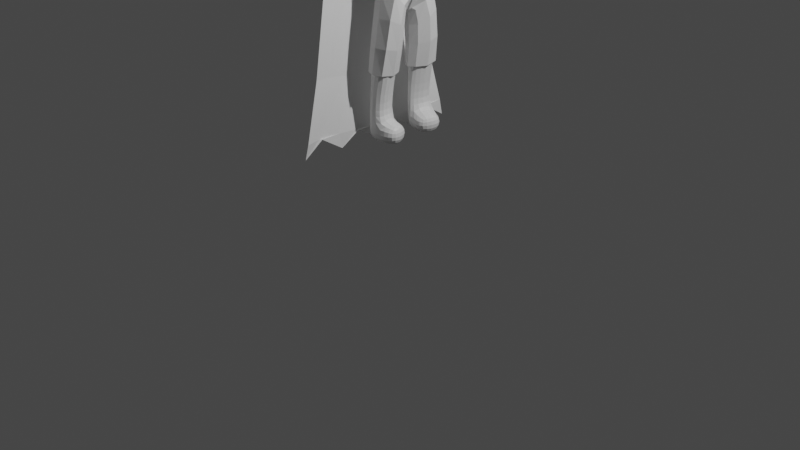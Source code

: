 # Source: Wizard102.blend  (saved by Blender 3.2.14; exported with 4.5.12 LTS)
import bpy
from mathutils import Matrix  # noqa: F401  (used for matrix-valued properties, if any)

bpy.ops.wm.read_factory_settings(use_empty=True)
scene = bpy.context.scene
scene.name = 'Scene'

# ---- collections
col_collection = bpy.data.collections.new('Collection'); scene.collection.children.link(col_collection)

# ---- materials (node trees are filled in below, after node groups)
mat_material = bpy.data.materials.new('Material')
mat_material.alpha_threshold = 0.0
mat_material.use_transparent_shadow = False
mat_material.line_color = (0.0, 0.0, 0.0, 1.0)

# ---- material node trees
mat_material.use_nodes = True; mat_material.node_tree.nodes.clear()
_N = mat_material.node_tree.nodes; _L = mat_material.node_tree.links
n0 = _N.new('ShaderNodeOutputMaterial'); n0.name = 'Material Output'; n0.location = (300, 300)
n1 = _N.new('ShaderNodeBsdfPrincipled'); n1.name = 'Principled BSDF'; n1.location = (10, 300)
n1.distribution = 'GGX'
n1.subsurface_method = 'RANDOM_WALK_SKIN'
n1.inputs[2].default_value = 0.4
n1.inputs[3].default_value = 1.45
n1.inputs[27].default_value = (0.0, 0.0, 0.0, 1.0)
n1.inputs[28].default_value = 1.0
_L.new(n1.outputs[0], n0.inputs[0])
n0.is_active_output = True

# ---- world
world_world = bpy.data.worlds.new('World'); scene.world = world_world
world_world.use_nodes = True; world_world.node_tree.nodes.clear()
_N = world_world.node_tree.nodes; _L = world_world.node_tree.links
n0 = _N.new('ShaderNodeOutputWorld'); n0.name = 'World Output'; n0.location = (300, 300)
n1 = _N.new('ShaderNodeBackground'); n1.name = 'Background'; n1.location = (10, 300)
n1.inputs[0].default_value = (0.05088, 0.05088, 0.05088, 1.0)
_L.new(n1.outputs[0], n0.inputs[0])
n0.is_active_output = True
world_world.color = (0.05088, 0.05088, 0.05088)
world_world.use_sun_shadow = False
world_world.sun_shadow_jitter_overblur = 0.0

# ---- cameras
cam_camera = bpy.data.cameras.new('Camera')
cam_camera.clip_end = 100.0
cam_camera.ortho_scale = 7.314

# ---- lights
light_light = bpy.data.lights.new('Light', 'POINT')
light_light.transmission_factor = 0.0
light_light.energy = 1000.0
light_light.shadow_soft_size = 0.1
light_light.shadow_maximum_resolution = 0.006
light_light.use_absolute_resolution = True

# ---- meshes
me_cube = bpy.data.meshes.new('Cube')
me_cube.from_pydata([(1.0, 1.0, 1.0), (0.76, 0.76, -1.0), (1.0, -1.0, 1.0), (0.76, -0.76, -1.0), (-1.0, 1.0, 1.0), (-0.76, 0.76, -1.0), (-1.0, -1.0, 1.0), (-0.76, -0.76, -1.0), (0.4163, -0.4163, 1.202), (-0.4163, -0.4163, 1.202), (0.4163, 0.4163, 1.202), (-0.4163, 0.4163, 1.202), (0.4163, -0.4163, 1.668), (-0.4163, -0.4163, 1.668), (0.4163, 0.4163, 1.668), (-0.4163, 0.4163, 1.668), (1.465, -0.9035, 1.644), (-1.465, -0.9035, 1.644), (1.465, 0.9035, 1.644), (-1.465, 0.9035, 1.644), (1.465, -0.9035, 2.739), (-1.465, -0.9035, 2.739), (1.465, 0.9035, 2.739), (-1.465, 0.9035, 2.739), (0.7598, -0.4687, 3.134), (-0.7598, -0.4687, 3.134), (0.7598, 0.4687, 3.134), (-0.7598, 0.4687, 3.134), (1.849, 1.0, 0.1053), (-1.0, -1.0, 0.0), (1.849, -1.0, 0.1053), (-1.0, 1.0, 0.0), (-1.0, -1.0, 0.5), (1.849, 1.0, 0.6053), (1.849, -1.0, 0.6053), (-1.0, 1.0, 0.5), (-1.0, 1.557, 1.0), (1.0, 1.557, 1.0), (1.0, 1.557, 0.5), (-1.0, 1.557, 0.5), (-0.6205, 1.557, 0.9051), (0.6205, 1.557, 0.9051), (0.6205, 1.557, 0.5949), (-0.6205, 1.557, 0.5949), (-0.4853, 3.387, 0.8668), (0.4853, 3.387, 0.8668), (0.4853, 3.387, 0.6241), (-0.4853, 3.387, 0.6241), (-0.4853, 3.975, 0.8668), (0.4853, 3.975, 0.8668), (0.4853, 3.975, 0.6241), (-0.4853, 3.975, 0.6241), (-0.6205, 4.993, 0.9051), (0.6205, 4.993, 0.9051), (0.6226, 4.982, 0.5949), (-0.6205, 4.993, 0.5949), (-0.6205, 4.568, 0.5949), (0.6205, 4.568, 0.5949), (0.6205, 4.568, 0.9051), (-0.6205, 4.568, 0.9051), (0.6205, 4.355, 0.5949), (0.6205, 4.355, 0.9051), (-0.6205, 4.355, 0.5949), (-0.6205, 4.355, 0.9051), (-1.0, -1.0, 0.6488), (1.849, 1.0, 0.754), (1.849, -1.0, 0.754), (-1.0, 1.0, 0.6488), (1.0, 1.557, 0.6488), (-1.0, 1.557, 0.6488), (0.6205, 1.557, 0.6872), (-0.6205, 1.557, 0.6872), (0.4853, 3.387, 0.6963), (-0.4853, 3.387, 0.6963), (0.4853, 3.975, 0.6963), (-0.4853, 3.975, 0.6963), (0.6205, 4.993, 0.6872), (-0.6205, 4.993, 0.6872), (-0.6205, 4.568, 0.6872), (0.6205, 4.568, 0.6872), (0.6205, 4.355, 0.6872), (-0.6205, 4.355, 0.6872), (0.9911, 4.142, 0.6872), (0.9911, 4.142, 0.5949), (0.9911, 4.355, 0.5949), (0.9911, 4.355, 0.6872), (1.424, 4.336, 0.6872), (1.424, 4.336, 0.5949), (1.424, 4.549, 0.5949), (1.424, 4.549, 0.6872), (-0.6482, 0.703, -1.346), (-0.76, -0.76, -1.31), (1.581, 0.7354, -1.233), (0.76, -0.76, -1.31), (-0.76, 0.0, -1.0), (1.0, 0.0, 1.0), (-1.0, 0.0, 1.0), (0.76, 0.0, -1.0), (0.4163, 0.0, 1.202), (-0.4163, 0.0, 1.202), (0.4163, 0.0, 1.668), (-0.4163, 0.0, 1.668), (1.465, 0.0, 1.644), (-1.465, 0.0, 1.644), (1.465, 0.0, 2.739), (-1.465, 0.0, 2.739), (0.7598, 0.0, 3.134), (-0.7598, 0.0, 3.134), (1.849, 0.0, 0.1053), (-1.0, 0.0, 0.0), (1.849, 0.0, 0.6053), (-1.0, 0.0, 0.5), (1.849, 0.0, 0.754), (-1.0, 0.0, 0.6488), (-0.76, 0.0, -1.31), (1.119, 0.0, -1.31), (-0.2352, 0.0, -1.771), (-0.2352, -0.2352, -1.771), (1.09, 0.2443, -1.664), (-0.1571, 0.212, -1.777), (0.2352, -0.2352, -1.771), (0.5943, 0.0, -1.771), (1.581, 1.1, -2.366), (-0.6482, 1.068, -2.479), (1.09, 0.2827, -2.385), (-0.1571, 0.2504, -2.498), (0.7741, 1.117, -3.401), (-0.6482, 1.117, -3.401), (0.283, 0.2997, -3.42), (-0.1571, 0.2997, -3.42), (0.7741, 1.164, -4.289), (-0.6482, 1.164, -4.289), (0.283, 0.3472, -4.308), (-0.1571, 0.3472, -4.308), (0.283, 0.3234, -3.864), (0.7741, 1.141, -3.845), (-0.6482, 1.141, -3.845), (-0.1571, 0.3234, -3.864), (1.358, 0.1859, -4.312), (1.849, 1.003, -4.293), (1.358, 0.1621, -3.868), (1.849, 0.9794, -3.849), (-0.6205, 2.389, 0.9051), (-0.6205, 2.389, 0.5949), (0.959, 2.389, 0.9051), (0.6205, 2.389, 0.5949), (0.959, 2.389, 0.6872), (-0.6205, 2.389, 0.6872), (-0.6205, 2.805, 0.9051), (0.959, 2.805, 0.9051), (0.959, 2.805, 0.6872), (-0.6205, 2.805, 0.6872), (-0.6205, 2.805, 0.5949), (0.6205, 2.805, 0.5949)], [], [(0, 4, 11, 10), (66, 2, 6, 64), (113, 96, 4, 67), (94, 5, 90, 114), (112, 95, 2, 66), (4, 0, 37, 36), (10, 11, 15, 14), (6, 2, 8, 9), (96, 6, 9, 99), (95, 0, 10, 98), (13, 12, 16, 17), (98, 10, 14, 100), (99, 9, 13, 101), (9, 8, 12, 13), (18, 19, 23, 22), (14, 15, 19, 18), (100, 14, 18, 102), (101, 13, 17, 103), (105, 21, 25, 107), (102, 18, 22, 104), (103, 17, 21, 105), (17, 16, 20, 21), (106, 107, 25, 24), (21, 20, 24, 25), (22, 23, 27, 26), (104, 22, 26, 106), (5, 31, 28, 1), (97, 108, 30, 3), (94, 109, 31, 5), (3, 30, 29, 7), (31, 35, 33, 28), (108, 110, 34, 30), (109, 111, 35, 31), (30, 34, 32, 29), (69, 36, 40, 71), (67, 4, 36, 69), (65, 33, 38, 68), (33, 35, 39, 38), (151, 148, 44, 73), (36, 37, 41, 40), (38, 39, 43, 42), (68, 38, 42, 70), (44, 45, 49, 48), (148, 149, 45, 44), (153, 152, 47, 46), (150, 153, 46, 72), (57, 56, 55, 54), (46, 47, 51, 50), (72, 46, 50, 74), (73, 44, 48, 75), (77, 52, 53, 76), (79, 57, 54, 76), (78, 59, 52, 77), (59, 58, 53, 52), (63, 61, 58, 59), (81, 63, 59, 78), (80, 60, 57, 79), (60, 62, 56, 57), (50, 51, 62, 60), (60, 80, 85, 84), (75, 48, 63, 81), (48, 49, 61, 63), (51, 75, 81, 62), (49, 74, 80, 61), (61, 80, 79, 58), (62, 81, 78, 56), (56, 78, 77, 55), (58, 79, 76, 53), (55, 77, 76, 54), (47, 73, 75, 51), (45, 72, 74, 49), (149, 150, 72, 45), (37, 68, 70, 41), (152, 151, 73, 47), (0, 65, 68, 37), (35, 67, 69, 39), (39, 69, 71, 43), (110, 112, 66, 34), (111, 113, 67, 35), (34, 66, 64, 32), (84, 85, 89, 88), (50, 60, 84, 83), (80, 74, 82, 85), (74, 50, 83, 82), (86, 87, 88, 89), (82, 83, 87, 86), (85, 82, 86, 89), (83, 84, 88, 87), (119, 90, 123, 125), (97, 3, 93, 115), (5, 1, 92, 90), (3, 7, 91, 93), (1, 97, 115, 92), (92, 115, 121, 118), (32, 64, 113, 111), (33, 65, 112, 110), (29, 32, 111, 109), (28, 33, 110, 108), (7, 29, 109, 94), (1, 28, 108, 97), (20, 104, 106, 24), (26, 27, 107, 106), (19, 103, 105, 23), (16, 102, 104, 20), (23, 105, 107, 27), (15, 101, 103, 19), (12, 100, 102, 16), (11, 99, 101, 15), (8, 98, 100, 12), (2, 95, 98, 8), (4, 96, 99, 11), (65, 0, 95, 112), (7, 94, 114, 91), (64, 6, 96, 113), (116, 121, 120, 117), (119, 118, 121, 116), (114, 90, 119, 116), (93, 91, 117, 120), (91, 114, 116, 117), (115, 93, 120, 121), (125, 123, 127, 129), (90, 92, 122, 123), (92, 118, 124, 122), (118, 119, 125, 124), (134, 132, 138, 140), (124, 125, 129, 128), (122, 124, 128, 126), (123, 122, 126, 127), (131, 130, 132, 133), (136, 135, 130, 131), (137, 136, 131, 133), (134, 137, 133, 132), (128, 129, 137, 134), (129, 127, 136, 137), (127, 126, 135, 136), (126, 128, 134, 135), (141, 140, 138, 139), (135, 134, 140, 141), (132, 130, 139, 138), (130, 135, 141, 139), (43, 71, 147, 143), (41, 70, 146, 144), (70, 42, 145, 146), (42, 43, 143, 145), (40, 41, 144, 142), (71, 40, 142, 147), (143, 147, 151, 152), (144, 146, 150, 149), (146, 145, 153, 150), (145, 143, 152, 153), (142, 144, 149, 148), (147, 142, 148, 151)])
_uv = me_cube.uv_layers.new(name='UVMap')
_uv.uv.foreach_set('vector', [0.625, 0.5, 0.625, 0.25, 0.625, 0.25, 0.625, 0.5, 0.5811, 0.75, 0.625, 0.75, 0.625, 1.0, 0.5811, 1.0, 0.5811, 0.125, 0.625, 0.125, 0.625, 0.25, 0.5811, 0.25, 0.375, 0.125, 0.375, 0.25, 0.375, 0.25, 0.375, 0.125, 0.5811, 0.625, 0.625, 0.625, 0.625, 0.75, 0.5811, 0.75, 0.625, 0.25, 0.625, 0.5, 0.625, 0.5, 0.625, 0.25, 0.625, 0.5, 0.625, 0.25, 0.625, 0.25, 0.625, 0.5, 0.625, 1.0, 0.625, 0.75, 0.625, 0.75, 0.625, 1.0, 0.625, 0.125, 0.625, 0.0, 0.625, 0.0, 0.625, 0.125, 0.625, 0.625, 0.625, 0.5, 0.625, 0.5, 0.625, 0.625, 0.625, 1.0, 0.625, 0.75, 0.625, 0.75, 0.625, 1.0, 0.625, 0.625, 0.625, 0.5, 0.625, 0.5, 0.625, 0.625, 0.625, 0.125, 0.625, 0.0, 0.625, 0.0, 0.625, 0.125, 0.625, 1.0, 0.625, 0.75, 0.625, 0.75, 0.625, 1.0, 0.625, 0.5, 0.625, 0.25, 0.625, 0.25, 0.625, 0.5, 0.625, 0.5, 0.625, 0.25, 0.625, 0.25, 0.625, 0.5, 0.625, 0.625, 0.625, 0.5, 0.625, 0.5, 0.625, 0.625, 0.625, 0.125, 0.625, 0.0, 0.625, 0.0, 0.625, 0.125, 0.625, 0.125, 0.625, 0.0, 0.625, 0.0, 0.625, 0.125, 0.625, 0.625, 0.625, 0.5, 0.625, 0.5, 0.625, 0.625, 0.625, 0.125, 0.625, 0.0, 0.625, 0.0, 0.625, 0.125, 0.625, 1.0, 0.625, 0.75, 0.625, 0.75, 0.625, 1.0, 0.625, 0.625, 0.875, 0.625, 0.875, 0.75, 0.625, 0.75, 0.625, 1.0, 0.625, 0.75, 0.625, 0.75, 0.625, 1.0, 0.625, 0.5, 0.625, 0.25, 0.625, 0.25, 0.625, 0.5, 0.625, 0.625, 0.625, 0.5, 0.625, 0.5, 0.625, 0.625, 0.375, 0.25, 0.5, 0.25, 0.5, 0.5, 0.375, 0.5, 0.375, 0.625, 0.5, 0.625, 0.5, 0.75, 0.375, 0.75, 0.375, 0.125, 0.5, 0.125, 0.5, 0.25, 0.375, 0.25, 0.375, 0.75, 0.5, 0.75, 0.5, 1.0, 0.375, 1.0, 0.5, 0.25, 0.5625, 0.25, 0.5625, 0.5, 0.5, 0.5, 0.5, 0.625, 0.5625, 0.625, 0.5625, 0.75, 0.5, 0.75, 0.5, 0.125, 0.5625, 0.125, 0.5625, 0.25, 0.5, 0.25, 0.5, 0.75, 0.5625, 0.75, 0.5625, 1.0, 0.5, 1.0, 0.5811, 0.25, 0.625, 0.25, 0.625, 0.25, 0.5811, 0.25, 0.5811, 0.25, 0.625, 0.25, 0.625, 0.25, 0.5811, 0.25, 0.5811, 0.5, 0.5625, 0.5, 0.5625, 0.5, 0.5811, 0.5, 0.5625, 0.5, 0.5625, 0.25, 0.5625, 0.25, 0.5625, 0.5, 0.5811, 0.25, 0.625, 0.25, 0.625, 0.25, 0.5811, 0.25, 0.625, 0.25, 0.625, 0.5, 0.625, 0.5, 0.625, 0.25, 0.5625, 0.5, 0.5625, 0.25, 0.5625, 0.25, 0.5625, 0.5, 0.5811, 0.5, 0.5625, 0.5, 0.5625, 0.5, 0.5811, 0.5, 0.625, 0.25, 0.625, 0.5, 0.625, 0.5, 0.625, 0.25, 0.625, 0.25, 0.625, 0.5, 0.625, 0.5, 0.625, 0.25, 0.5625, 0.5, 0.5625, 0.25, 0.5625, 0.25, 0.5625, 0.5, 0.5811, 0.5, 0.5625, 0.5, 0.5625, 0.5, 0.5811, 0.5, 0.5625, 0.5, 0.5625, 0.25, 0.5625, 0.25, 0.5625, 0.5, 0.5625, 0.5, 0.5625, 0.25, 0.5625, 0.25, 0.5625, 0.5, 0.5811, 0.5, 0.5625, 0.5, 0.5625, 0.5, 0.5811, 0.5, 0.5811, 0.25, 0.625, 0.25, 0.625, 0.25, 0.5811, 0.25, 0.5811, 0.25, 0.625, 0.25, 0.625, 0.5, 0.5811, 0.5, 0.5811, 0.5, 0.5625, 0.5, 0.5625, 0.5, 0.5811, 0.5, 0.5811, 0.25, 0.625, 0.25, 0.625, 0.25, 0.5811, 0.25, 0.625, 0.25, 0.625, 0.5, 0.625, 0.5, 0.625, 0.25, 0.625, 0.25, 0.625, 0.5, 0.625, 0.5, 0.625, 0.25, 0.5811, 0.25, 0.625, 0.25, 0.625, 0.25, 0.5811, 0.25, 0.5811, 0.5, 0.5625, 0.5, 0.5625, 0.5, 0.5811, 0.5, 0.5625, 0.5, 0.5625, 0.25, 0.5625, 0.25, 0.5625, 0.5, 0.5625, 0.5, 0.5625, 0.25, 0.5625, 0.25, 0.5625, 0.5, 0.5625, 0.5, 0.5811, 0.5, 0.5811, 0.5, 0.5625, 0.5, 0.5811, 0.25, 0.625, 0.25, 0.625, 0.25, 0.5811, 0.25, 0.625, 0.25, 0.625, 0.5, 0.625, 0.5, 0.625, 0.25, 0.5625, 0.25, 0.5811, 0.25, 0.5811, 0.25, 0.5625, 0.25, 0.625, 0.5, 0.5811, 0.5, 0.5811, 0.5, 0.625, 0.5, 0.625, 0.5, 0.5811, 0.5, 0.5811, 0.5, 0.625, 0.5, 0.5625, 0.25, 0.5811, 0.25, 0.5811, 0.25, 0.5625, 0.25, 0.5625, 0.25, 0.5811, 0.25, 0.5811, 0.25, 0.5625, 0.25, 0.625, 0.5, 0.5811, 0.5, 0.5811, 0.5, 0.625, 0.5, 0.5625, 0.25, 0.5811, 0.25, 0.5811, 0.5, 0.5625, 0.5, 0.5625, 0.25, 0.5811, 0.25, 0.5811, 0.25, 0.5625, 0.25, 0.625, 0.5, 0.5811, 0.5, 0.5811, 0.5, 0.625, 0.5, 0.625, 0.5, 0.5811, 0.5, 0.5811, 0.5, 0.625, 0.5, 0.625, 0.5, 0.5811, 0.5, 0.5811, 0.5, 0.625, 0.5, 0.5625, 0.25, 0.5811, 0.25, 0.5811, 0.25, 0.5625, 0.25, 0.625, 0.5, 0.5811, 0.5, 0.5811, 0.5, 0.625, 0.5, 0.5625, 0.25, 0.5811, 0.25, 0.5811, 0.25, 0.5625, 0.25, 0.5625, 0.25, 0.5811, 0.25, 0.5811, 0.25, 0.5625, 0.25, 0.5625, 0.625, 0.5811, 0.625, 0.5811, 0.75, 0.5625, 0.75, 0.5625, 0.125, 0.5811, 0.125, 0.5811, 0.25, 0.5625, 0.25, 0.5625, 0.75, 0.5811, 0.75, 0.5811, 1.0, 0.5625, 1.0, 0.5625, 0.5, 0.5811, 0.5, 0.5811, 0.5, 0.5625, 0.5, 0.5625, 0.5, 0.5625, 0.5, 0.5625, 0.5, 0.5625, 0.5, 0.5811, 0.5, 0.5811, 0.5, 0.5811, 0.5, 0.5811, 0.5, 0.5811, 0.5, 0.5625, 0.5, 0.5625, 0.5, 0.5811, 0.5, 0.5811, 0.5, 0.5625, 0.5, 0.5625, 0.5, 0.5811, 0.5, 0.5811, 0.5, 0.5625, 0.5, 0.5625, 0.5, 0.5811, 0.5, 0.5811, 0.5, 0.5811, 0.5, 0.5811, 0.5, 0.5811, 0.5, 0.5625, 0.5, 0.5625, 0.5, 0.5625, 0.5, 0.5625, 0.5, 0.375, 0.25, 0.375, 0.25, 0.375, 0.25, 0.375, 0.25, 0.375, 0.625, 0.375, 0.75, 0.375, 0.75, 0.375, 0.625, 0.375, 0.25, 0.375, 0.5, 0.375, 0.5, 0.375, 0.25, 0.375, 0.75, 0.375, 1.0, 0.375, 1.0, 0.375, 0.75, 0.375, 0.5, 0.375, 0.625, 0.375, 0.625, 0.375, 0.5, 0.375, 0.5, 0.375, 0.625, 0.375, 0.625, 0.375, 0.5, 0.5625, 0.0, 0.5811, 0.0, 0.5811, 0.125, 0.5625, 0.125, 0.5625, 0.5, 0.5811, 0.5, 0.5811, 0.625, 0.5625, 0.625, 0.5, 0.0, 0.5625, 0.0, 0.5625, 0.125, 0.5, 0.125, 0.5, 0.5, 0.5625, 0.5, 0.5625, 0.625, 0.5, 0.625, 0.375, 0.0, 0.5, 0.0, 0.5, 0.125, 0.375, 0.125, 0.375, 0.5, 0.5, 0.5, 0.5, 0.625, 0.375, 0.625, 0.625, 0.75, 0.625, 0.625, 0.625, 0.625, 0.625, 0.75, 0.625, 0.5, 0.875, 0.5, 0.875, 0.625, 0.625, 0.625, 0.625, 0.25, 0.625, 0.125, 0.625, 0.125, 0.625, 0.25, 0.625, 0.75, 0.625, 0.625, 0.625, 0.625, 0.625, 0.75, 0.625, 0.25, 0.625, 0.125, 0.625, 0.125, 0.625, 0.25, 0.625, 0.25, 0.625, 0.125, 0.625, 0.125, 0.625, 0.25, 0.625, 0.75, 0.625, 0.625, 0.625, 0.625, 0.625, 0.75, 0.625, 0.25, 0.625, 0.125, 0.625, 0.125, 0.625, 0.25, 0.625, 0.75, 0.625, 0.625, 0.625, 0.625, 0.625, 0.75, 0.625, 0.75, 0.625, 0.625, 0.625, 0.625, 0.625, 0.75, 0.625, 0.25, 0.625, 0.125, 0.625, 0.125, 0.625, 0.25, 0.5811, 0.5, 0.625, 0.5, 0.625, 0.625, 0.5811, 0.625, 0.375, 0.0, 0.375, 0.125, 0.375, 0.125, 0.375, 0.0, 0.5811, 0.0, 0.625, 0.0, 0.625, 0.125, 0.5811, 0.125, 0.125, 0.625, 0.375, 0.625, 0.375, 0.75, 0.125, 0.75, 0.125, 0.5, 0.375, 0.5, 0.375, 0.625, 0.125, 0.625, 0.375, 0.125, 0.375, 0.25, 0.375, 0.25, 0.375, 0.125, 0.375, 0.75, 0.375, 1.0, 0.375, 1.0, 0.375, 0.75, 0.375, 0.0, 0.375, 0.125, 0.375, 0.125, 0.375, 0.0, 0.375, 0.625, 0.375, 0.75, 0.375, 0.75, 0.375, 0.625, 0.375, 0.25, 0.375, 0.25, 0.375, 0.25, 0.375, 0.25, 0.375, 0.25, 0.375, 0.5, 0.375, 0.5, 0.375, 0.25, 0.375, 0.5, 0.375, 0.5, 0.375, 0.5, 0.375, 0.5, 0.375, 0.5, 0.125, 0.5, 0.125, 0.5, 0.375, 0.5, 0.375, 0.5, 0.375, 0.5, 0.375, 0.5, 0.375, 0.5, 0.375, 0.5, 0.125, 0.5, 0.125, 0.5, 0.375, 0.5, 0.375, 0.5, 0.375, 0.5, 0.375, 0.5, 0.375, 0.5, 0.375, 0.25, 0.375, 0.5, 0.375, 0.5, 0.375, 0.25, 0.375, 0.25, 0.375, 0.5, 0.375, 0.5, 0.375, 0.25, 0.375, 0.25, 0.375, 0.5, 0.375, 0.5, 0.375, 0.25, 0.375, 0.25, 0.375, 0.25, 0.375, 0.25, 0.375, 0.25, 0.375, 0.5, 0.125, 0.5, 0.125, 0.5, 0.375, 0.5, 0.375, 0.5, 0.125, 0.5, 0.125, 0.5, 0.375, 0.5, 0.375, 0.25, 0.375, 0.25, 0.375, 0.25, 0.375, 0.25, 0.375, 0.25, 0.375, 0.5, 0.375, 0.5, 0.375, 0.25, 0.375, 0.5, 0.375, 0.5, 0.375, 0.5, 0.375, 0.5, 0.375, 0.5, 0.375, 0.5, 0.375, 0.5, 0.375, 0.5, 0.375, 0.5, 0.375, 0.5, 0.375, 0.5, 0.375, 0.5, 0.375, 0.5, 0.375, 0.5, 0.375, 0.5, 0.375, 0.5, 0.375, 0.5, 0.375, 0.5, 0.375, 0.5, 0.375, 0.5, 0.5625, 0.25, 0.5811, 0.25, 0.5811, 0.25, 0.5625, 0.25, 0.625, 0.5, 0.5811, 0.5, 0.5811, 0.5, 0.625, 0.5, 0.5811, 0.5, 0.5625, 0.5, 0.5625, 0.5, 0.5811, 0.5, 0.5625, 0.5, 0.5625, 0.25, 0.5625, 0.25, 0.5625, 0.5, 0.625, 0.25, 0.625, 0.5, 0.625, 0.5, 0.625, 0.25, 0.5811, 0.25, 0.625, 0.25, 0.625, 0.25, 0.5811, 0.25, 0.5625, 0.25, 0.5811, 0.25, 0.5811, 0.25, 0.5625, 0.25, 0.625, 0.5, 0.5811, 0.5, 0.5811, 0.5, 0.625, 0.5, 0.5811, 0.5, 0.5625, 0.5, 0.5625, 0.5, 0.5811, 0.5, 0.5625, 0.5, 0.5625, 0.25, 0.5625, 0.25, 0.5625, 0.5, 0.625, 0.25, 0.625, 0.5, 0.625, 0.5, 0.625, 0.25, 0.5811, 0.25, 0.625, 0.25, 0.625, 0.25, 0.5811, 0.25])
me_cube.materials.append(mat_material)
me_cube.use_mirror_vertex_groups = False
me_cube.update()
me_plane = bpy.data.meshes.new('Plane')
me_plane.from_pydata([(-0.1629, -1.039, -3.946), (0.3039, -0.1823, -1.399), (-0.1629, 0.7558, -3.946), (0.3273, 0.1148, -1.407), (-0.1629, -0.1418, -3.946), (0.2135, -0.008054, -0.2341), (-0.1102, -0.8046, -1.334), (-0.1923, 0.8344, -1.421), (-0.2732, -0.01405, -1.497), (-0.1088, -0.7649, -1.36), (-0.07389, 0.8021, -1.291), (-0.2872, -0.003135, -0.3049), (0.2706, 0.2133, -0.5361), (-0.1629, 0.307, -3.946), (-0.3268, 0.3827, -1.442), (-0.1593, 0.3551, -0.6561), (-0.2381, 0.6147, -3.199), (-0.2295, -0.1607, -3.297), (-0.2121, -0.8361, -3.226), (-0.2345, 0.2274, -3.235), (-0.1629, -0.5906, -3.946), (0.258, -0.2746, -0.6417), (-0.298, -0.409, -1.438), (-0.2322, -0.3598, -0.8151), (-0.2236, -0.4932, -3.264), (0.2322, -0.1886, -0.3354), (-0.2797, -0.2081, -1.484), (-0.2892, -0.2524, -0.4376), (-0.231, -0.3535, -3.277), (-0.15, -0.3973, -3.812), (-0.1464, -0.8463, -3.785), (0.247, -0.07711, -1.229), (-0.3, -0.5565, -1.375), (-0.1905, -0.4766, -0.9952), (-0.2186, -0.6686, -3.235), (-0.1489, 0.05478, -3.804), (0.312, 0.1181, -0.3158), (-0.2957, 0.1728, -1.484), (-0.2787, 0.2394, -0.4516), (-0.231, 0.03311, -3.277), (0.267, 0.04125, -1.19), (-0.347, 0.6147, -1.386), (-0.1166, 0.5922, -1.236), (-0.1478, 0.4895, -3.786), (-0.2377, 0.4213, -3.204), (0.09676, -0.3589, -1.143), (0.2835, 0.467, -1.134), (-0.04486, -0.0007009, -0.1516), (0.158, 0.3189, -0.4489), (-0.009617, -0.3677, -0.5202), (-0.04595, -0.2505, -0.2335), (0.05633, -0.2594, -0.977), (0.00207, 0.2082, -0.2073), (0.2576, 0.3537, -0.8034), (0.005004, 0.8966, -1.256), (-0.339, 0.0161, -0.922), (-0.2792, -0.678, -1.308), (-0.3701, 0.3786, -1.057), (-0.2252, -0.3957, -1.025), (-0.3419, -0.2326, -0.8809), (-0.2965, -0.4776, -1.169), (-0.3419, 0.2674, -0.8807), (-0.3393, 0.5319, -1.108), (-0.2625, -0.6342, -2.138), (-0.2679, 0.6062, -2.099), (-0.2516, -0.0429, -2.272), (-0.2627, 0.2155, -2.224), (-0.2576, -0.3392, -2.21), (-0.2533, -0.1974, -2.253), (-0.2622, -0.5161, -2.148), (-0.2538, 0.1419, -2.241), (-0.2675, 0.4004, -2.166), (-0.1626, 0.7213, -3.782), (-0.1594, -0.177, -3.814), (-0.162, 0.2724, -3.788), (-0.1457, -1.015, -3.796), (-0.162, -0.6252, -3.788), (-0.1603, -0.4012, -3.805), (-0.1626, -0.8601, -3.782), (-0.1603, 0.04761, -3.805), (-0.1626, 0.4969, -3.782)], [], [(53, 40, 3, 46), (50, 25, 5, 47), (68, 26, 8, 65), (71, 41, 7, 64), (59, 27, 11, 55), (62, 42, 10, 54), (61, 38, 15, 57), (70, 37, 14, 66), (52, 36, 12, 48), (79, 39, 19, 74), (80, 44, 16, 72), (77, 28, 17, 73), (78, 34, 24, 76), (60, 33, 23, 58), (69, 32, 22, 67), (51, 31, 21, 49), (76, 24, 28, 77), (58, 23, 27, 59), (67, 22, 26, 68), (49, 21, 25, 50), (45, 1, 31, 51), (63, 6, 32, 69), (56, 9, 33, 60), (75, 18, 34, 78), (73, 17, 39, 79), (47, 5, 36, 52), (65, 8, 37, 70), (55, 11, 38, 61), (74, 19, 44, 80), (57, 15, 42, 62), (66, 14, 41, 71), (48, 12, 40, 53), (15, 48, 53, 42), (11, 47, 52, 38), (9, 45, 51, 33), (23, 49, 50, 27), (33, 51, 49, 23), (38, 52, 48, 15), (27, 50, 47, 11), (42, 53, 46, 10), (14, 57, 62, 41), (8, 55, 61, 37), (6, 56, 60, 32), (22, 58, 59, 26), (32, 60, 58, 22), (37, 61, 57, 14), (41, 62, 54, 7), (26, 59, 55, 8), (19, 66, 71, 44), (17, 65, 70, 39), (18, 63, 69, 34), (24, 67, 68, 28), (34, 69, 67, 24), (39, 70, 66, 19), (44, 71, 64, 16), (28, 68, 65, 17), (13, 74, 80, 43), (4, 73, 79, 35), (0, 75, 78, 30), (20, 76, 77, 29), (30, 78, 76, 20), (29, 77, 73, 4), (43, 80, 72, 2), (35, 79, 74, 13)])
_uv = me_plane.uv_layers.new(name='UVMap')
_uv.uv.foreach_set('vector', [0.875, 0.875, 1.0, 0.875, 1.0, 1.0, 0.875, 1.0, 0.875, 0.375, 1.0, 0.375, 1.0, 0.5, 0.875, 0.5, 0.375, 0.375, 0.5, 0.375, 0.5, 0.5, 0.375, 0.5, 0.375, 0.875, 0.5, 0.875, 0.5, 1.0, 0.375, 1.0, 0.625, 0.375, 0.75, 0.375, 0.75, 0.5, 0.625, 0.5, 0.625, 0.875, 0.75, 0.875, 0.75, 1.0, 0.625, 1.0, 0.625, 0.625, 0.75, 0.625, 0.75, 0.75, 0.625, 0.75, 0.375, 0.625, 0.5, 0.625, 0.5, 0.75, 0.375, 0.75, 0.875, 0.625, 1.0, 0.625, 1.0, 0.75, 0.875, 0.75, 0.125, 0.625, 0.25, 0.625, 0.25, 0.75, 0.125, 0.75, 0.125, 0.875, 0.25, 0.875, 0.25, 1.0, 0.125, 1.0, 0.125, 0.375, 0.25, 0.375, 0.25, 0.5, 0.125, 0.5, 0.125, 0.1191, 0.25, 0.1191, 0.25, 0.25, 0.125, 0.25, 0.625, 0.1191, 0.75, 0.1191, 0.75, 0.25, 0.625, 0.25, 0.375, 0.1191, 0.5, 0.1191, 0.5, 0.25, 0.375, 0.25, 0.875, 0.1191, 1.0, 0.1191, 1.0, 0.25, 0.875, 0.25, 0.125, 0.25, 0.25, 0.25, 0.25, 0.375, 0.125, 0.375, 0.625, 0.25, 0.75, 0.25, 0.75, 0.375, 0.625, 0.375, 0.375, 0.25, 0.5, 0.25, 0.5, 0.375, 0.375, 0.375, 0.875, 0.25, 1.0, 0.25, 1.0, 0.375, 0.875, 0.375, 0.875, 0.0, 1.0, 0.0, 1.0, 0.1191, 0.875, 0.1191, 0.375, 0.0, 0.5, 0.0, 0.5, 0.1191, 0.375, 0.1191, 0.625, 0.0, 0.75, 0.0, 0.75, 0.1191, 0.625, 0.1191, 0.125, 0.0, 0.25, 0.0, 0.25, 0.1191, 0.125, 0.1191, 0.125, 0.5, 0.25, 0.5, 0.25, 0.625, 0.125, 0.625, 0.875, 0.5, 1.0, 0.5, 1.0, 0.625, 0.875, 0.625, 0.375, 0.5, 0.5, 0.5, 0.5, 0.625, 0.375, 0.625, 0.625, 0.5, 0.75, 0.5, 0.75, 0.625, 0.625, 0.625, 0.125, 0.75, 0.25, 0.75, 0.25, 0.875, 0.125, 0.875, 0.625, 0.75, 0.75, 0.75, 0.75, 0.875, 0.625, 0.875, 0.375, 0.75, 0.5, 0.75, 0.5, 0.875, 0.375, 0.875, 0.875, 0.75, 1.0, 0.75, 1.0, 0.875, 0.875, 0.875, 0.75, 0.75, 0.875, 0.75, 0.875, 0.875, 0.75, 0.875, 0.75, 0.5, 0.875, 0.5, 0.875, 0.625, 0.75, 0.625, 0.75, 0.0, 0.875, 0.0, 0.875, 0.1191, 0.75, 0.1191, 0.75, 0.25, 0.875, 0.25, 0.875, 0.375, 0.75, 0.375, 0.75, 0.1191, 0.875, 0.1191, 0.875, 0.25, 0.75, 0.25, 0.75, 0.625, 0.875, 0.625, 0.875, 0.75, 0.75, 0.75, 0.75, 0.375, 0.875, 0.375, 0.875, 0.5, 0.75, 0.5, 0.75, 0.875, 0.875, 0.875, 0.875, 1.0, 0.75, 1.0, 0.5, 0.75, 0.625, 0.75, 0.625, 0.875, 0.5, 0.875, 0.5, 0.5, 0.625, 0.5, 0.625, 0.625, 0.5, 0.625, 0.5, 0.0, 0.625, 0.0, 0.625, 0.1191, 0.5, 0.1191, 0.5, 0.25, 0.625, 0.25, 0.625, 0.375, 0.5, 0.375, 0.5, 0.1191, 0.625, 0.1191, 0.625, 0.25, 0.5, 0.25, 0.5, 0.625, 0.625, 0.625, 0.625, 0.75, 0.5, 0.75, 0.5, 0.875, 0.625, 0.875, 0.625, 1.0, 0.5, 1.0, 0.5, 0.375, 0.625, 0.375, 0.625, 0.5, 0.5, 0.5, 0.25, 0.75, 0.375, 0.75, 0.375, 0.875, 0.25, 0.875, 0.25, 0.5, 0.375, 0.5, 0.375, 0.625, 0.25, 0.625, 0.25, 0.0, 0.375, 0.0, 0.375, 0.1191, 0.25, 0.1191, 0.25, 0.25, 0.375, 0.25, 0.375, 0.375, 0.25, 0.375, 0.25, 0.1191, 0.375, 0.1191, 0.375, 0.25, 0.25, 0.25, 0.25, 0.625, 0.375, 0.625, 0.375, 0.75, 0.25, 0.75, 0.25, 0.875, 0.375, 0.875, 0.375, 1.0, 0.25, 1.0, 0.25, 0.375, 0.375, 0.375, 0.375, 0.5, 0.25, 0.5, 0.0, 0.75, 0.125, 0.75, 0.125, 0.875, 0.0, 0.875, 0.0, 0.5, 0.125, 0.5, 0.125, 0.625, 0.0, 0.625, 0.0, 0.0, 0.125, 0.0, 0.125, 0.1191, 0.0, 0.1191, 0.0, 0.25, 0.125, 0.25, 0.125, 0.375, 0.0, 0.375, 0.0, 0.1191, 0.125, 0.1191, 0.125, 0.25, 0.0, 0.25, 0.0, 0.375, 0.125, 0.375, 0.125, 0.5, 0.0, 0.5, 0.0, 0.875, 0.125, 0.875, 0.125, 1.0, 0.0, 1.0, 0.0, 0.625, 0.125, 0.625, 0.125, 0.75, 0.0, 0.75])
me_plane.update()
me_cube_001 = bpy.data.meshes.new('Cube.001')
me_cube_001.from_pydata([(0.7982, 0.8885, 0.9926), (0.7556, 0.6623, -0.8628), (0.7198, -0.7523, 0.9897), (0.6613, -0.6667, -0.8704), (-0.7133, 0.8885, 0.9821), (-0.4745, 0.6596, -0.8839), (-0.5782, -0.7523, 0.978), (-0.5097, -0.6667, -0.8821), (0.2776, -0.3469, 1.202), (-0.2776, -0.3469, 1.202), (0.2776, 0.3469, 1.202), (-0.2776, 0.3469, 1.202), (1.23, 0.8, -0.01024), (-0.522, -0.8, -0.06871), (1.23, -0.8, -0.01024), (-0.522, 0.8, -0.06871), (-0.5251, -0.8333, 0.459), (1.423, 0.9468, 0.54), (1.375, -0.8333, 0.5292), (-0.6751, 0.9468, 0.4684), (0.6481, 1.464, 0.9323), (0.7425, 1.464, 0.5537), (-0.5487, -0.8333, 0.6971), (1.59, 0.9262, 0.7556), (1.257, -0.8333, 0.7556), (-1.0, 0.9262, 0.6825), (1.055, 1.464, 0.7014), (-0.9367, 1.464, 0.6868), (-0.3598, 0.6157, -1.469), (-0.4483, -0.5604, -1.335), (1.124, 0.6345, -1.404), (0.4982, -0.5604, -1.335), (-0.7969, -0.001582, -0.886), (1.044, 0.0, 0.9926), (-0.9027, 0.0, 0.9751), (1.004, -0.0006842, -0.8653), (0.4163, 0.0, 1.202), (-0.4163, 0.0, 1.202), (1.668, 0.0, 0.004384), (-0.96, 0.0, -0.08333), (1.849, 0.0, 0.5467), (-1.0, 0.0, 0.4415), (1.708, 0.0, 0.7702), (-1.0, 0.0, 0.6825), (-0.6579, -0.006972, -1.339), (0.987, -0.002484, -1.324), (-0.1688, -0.003909, -1.693), (-0.1901, -0.2857, -1.656), (0.894, 0.2827, -1.757), (-0.05664, 0.2648, -1.819), (0.2799, -0.2857, -1.656), (0.5637, 0.0, -1.681), (1.016, 0.9104, -2.38), (-0.2172, 0.8924, -2.442), (0.852, 0.4018, -2.438), (-0.05351, 0.3838, -2.501), (-0.7633, -0.3835, -0.8848), (0.1465, 0.7601, -0.8729), (0.9536, 0.7328, -0.4512), (-0.5878, -0.8232, 0.8343), (0.9418, -0.7333, -0.4522), (-0.5115, 0.7325, -0.4875), (0.07078, -0.8651, 0.9839), (1.004, -0.4326, 0.9923), (0.07203, -0.7667, -0.8763), (-0.8842, 0.447, 0.9758), (0.008081, 0.9744, 1.024), (0.9999, 0.3812, -0.8618), (-1.863e-09, -0.399, 1.202), (0.399, -0.1995, 1.202), (-0.399, 0.1995, 1.202), (1.863e-09, 0.399, 1.202), (-0.4762, 0.5944, 1.1), (0.4857, 0.5944, 1.101), (0.4788, -0.58, 1.1), (-0.4611, -0.58, 1.098), (1.363, 0.8411, 0.3189), (-0.5159, -0.7333, -0.4873), (1.356, -0.8292, 0.3182), (-0.5414, 0.8411, 0.2499), (0.3539, 0.92, -0.03947), (1.613, -0.46, 0.002556), (-0.9053, 0.46, -0.08151), (0.3539, -0.92, -0.03947), (-0.5247, -0.8292, 0.2494), (1.665, 0.9284, 0.6602), (1.36, -0.8333, 0.6572), (-0.9672, 0.9284, 0.5758), (0.3582, 1.063, 0.4697), (1.79, -0.4792, 0.5445), (-0.9657, 0.4911, 0.4444), (0.4247, -0.9583, 0.4941), (0.002949, 1.464, 0.9708), (1.033, 1.464, 0.6092), (-0.8948, 1.464, 0.5927), (0.07078, 1.464, 0.5304), (0.7346, 1.257, 0.9525), (-0.6675, 1.257, 0.9442), (-0.6043, 1.263, 0.528), (1.033, 1.263, 0.5645), (-0.539, 1.563, 0.9051), (0.549, 1.563, 0.9055), (0.5561, 1.563, 0.5694), (-0.528, -0.8333, 0.5885), (1.32, 0.9228, 0.8689), (1.012, -0.8232, 0.8694), (-0.9694, 0.9228, 0.8255), (0.9685, 1.464, 0.8256), (-0.8977, 1.464, 0.8168), (0.8309, 1.563, 0.6972), (1.346, 1.258, 0.7269), (-0.9921, 1.258, 0.6831), (-0.8102, 1.563, 0.6953), (1.651, -0.4792, 0.7684), (-1.0, 0.4908, 0.6825), (0.3539, -0.9583, 0.7264), (-0.6427, -0.3231, -1.336), (0.388, 0.7518, -1.43), (0.006234, -0.6445, -1.335), (1.144, 0.3238, -1.313), (-0.4048, 0.6191, -1.161), (-0.4998, -0.6284, -1.143), (0.5474, -0.6284, -1.142), (0.8484, 0.6277, -1.129), (-0.7519, 0.3787, -0.8872), (1.019, 0.447, 0.9926), (-0.8622, -0.4326, 0.9755), (0.9368, -0.3834, -0.8676), (0.399, 0.1995, 1.202), (-0.399, -0.1995, 1.202), (1.613, 0.46, 0.002556), (-0.9053, -0.46, -0.08151), (1.805, 0.4911, 0.546), (-0.9406, -0.4792, 0.4437), (1.693, 0.4908, 0.7684), (-0.9436, -0.4792, 0.6843), (-0.6046, 0.3106, -1.359), (0.8023, -0.3226, -1.334), (0.96, -0.001935, -1.135), (0.8513, -0.001321, -1.52), (-1.0, 0.0, 0.5713), (1.832, 0.0, 0.6744), (-0.995, 0.0, 0.2323), (1.827, 0.0, 0.3353), (-0.8796, 0.0, -0.4962), (1.313, 0.0, -0.4431), (0.7137, 0.0, 1.1), (-0.696, 0.0, 1.098), (1.413, 0.0, 0.8781), (-0.7449, -0.004629, -1.147), (-0.9878, 0.0, 0.8255), (-0.2045, -0.1593, -1.688), (0.4187, 0.2158, -1.834), (0.03505, -0.2848, -1.681), (0.7476, 0.1556, -1.669), (-0.109, 0.1448, -1.707), (0.3999, -0.1589, -1.686), (0.1975, -0.00141, -1.744), (1.2, 0.4453, -1.611), (-0.3702, 0.4203, -1.698), (-0.4647, -0.00637, -1.537), (-0.3269, -0.4163, -1.529), (0.3906, -0.4163, -1.529), (0.3992, 0.9968, -2.4), (0.3992, 0.2975, -2.481), (1.134, 0.6595, -2.397), (-0.3358, 0.6348, -2.483), (-0.2158, 0.7766, -1.939), (-0.03709, 0.3403, -2.101), (1.114, 0.7974, -1.866), (0.9413, 0.3609, -2.029), (-0.262, 0.9528, -2.92), (-0.09835, 0.4125, -2.939), (0.6278, 0.4233, -2.901), (0.7915, 0.9636, -2.883), (0.001652, 0.681, 1.103), (0.2124, -0.9467, 0.8518), (-0.9844, 0.4861, 0.8257), (-0.6899, 0.3498, -1.154), (1.363, -0.4733, 0.877), (0.007919, 1.262, 0.9891), (0.008848, -0.667, 1.099), (-0.6666, -0.3335, 1.098), (0.6865, 0.3366, 1.1), (0.2218, 0.8425, -0.4693), (1.263, -0.4217, -0.4445), (-0.833, 0.4211, -0.4953), (0.2125, -0.8433, -0.4697), (0.4081, 0.9663, 0.2816), (1.768, -0.4768, 0.3332), (-0.94, 0.4793, 0.2347), (0.4159, -0.9535, 0.2838), (-0.7763, 1.563, 0.8078), (-0.9523, 1.257, 0.8216), (1.362, 1.258, 0.6324), (0.2134, 1.273, 0.525), (0.003895, 1.563, 0.9407), (0.008995, 1.563, 0.5536), (0.797, 1.563, 0.6157), (0.7921, 1.563, 0.8089), (1.164, 1.257, 0.8478), (-0.9453, 1.258, 0.5827), (-0.556, 1.45, 0.4779), (1.773, -0.4792, 0.6722), (-0.9939, 0.4913, 0.5719), (0.4159, -0.9583, 0.6228), (-0.3368, 0.5521, -2.037), (0.8346, -0.3616, -1.141), (0.2379, 0.7199, -1.146), (0.01259, -0.7226, -1.143), (1.029, 0.3574, -1.125), (1.052, 0.2396, -1.508), (-0.941, -0.4792, 0.5734), (1.809, 0.4913, 0.6726), (-0.9362, -0.4768, 0.2344), (1.77, 0.4793, 0.3336), (-0.8344, -0.4217, -0.495), (1.271, 0.4214, -0.4438), (0.6843, -0.3335, 1.1), (-0.6701, 0.3366, 1.098), (1.399, 0.4861, 0.8771), (-0.7211, -0.3619, -1.144), (-0.9378, -0.4733, 0.8266), (0.09672, -0.1318, -1.742), (0.3193, 0.12, -1.743), (-0.4254, 0.2245, -1.561), (0.01079, -0.4748, -1.532), (-0.4625, -0.2398, -1.533), (0.651, -0.2392, -1.531), (-0.347, 0.6806, -2.937), (0.4484, 0.8732, -1.876), (1.24, 0.5806, -1.937), (0.4521, 0.2701, -2.093), (0.2647, 0.3166, -2.923), (0.8765, 0.6954, -2.885), (0.2647, 1.06, -2.898), (0.7982, -0.8885, 0.9926), (0.7556, -0.6623, -0.8628), (0.7198, 0.7523, 0.9897), (0.6613, 0.6667, -0.8704), (-0.7133, -0.8885, 0.9821), (-0.4745, -0.6596, -0.8839), (-0.5782, 0.7523, 0.978), (-0.5097, 0.6667, -0.8821), (0.2776, 0.3469, 1.202), (-0.2776, 0.3469, 1.202), (0.2776, -0.3469, 1.202), (-0.2776, -0.3469, 1.202), (1.23, -0.8, -0.01024), (-0.522, 0.8, -0.06871), (1.23, 0.8, -0.01024), (-0.522, -0.8, -0.06871), (-0.5251, 0.8333, 0.459), (1.423, -0.9468, 0.54), (1.375, 0.8333, 0.5292), (-0.6751, -0.9468, 0.4684), (-0.6245, -1.464, 0.9294), (0.6481, -1.464, 0.9323), (0.7425, -1.464, 0.5537), (-0.6009, -1.464, 0.542), (-0.4464, -1.696, 0.8809), (0.5028, -1.696, 0.8809), (0.4652, -1.696, 0.596), (-0.4558, -1.696, 0.596), (-0.5487, 0.8333, 0.6971), (1.59, -0.9262, 0.7556), (1.257, 0.8333, 0.7556), (-1.0, -0.9262, 0.6825), (1.055, -1.464, 0.7014), (-0.9367, -1.464, 0.6868), (0.7307, -1.696, 0.7039), (-0.6837, -1.696, 0.7039), (-0.3598, -0.6157, -1.469), (-0.4483, 0.5604, -1.335), (1.124, -0.6345, -1.404), (0.4982, 0.5604, -1.335), (-0.7969, 0.001582, -0.886), (1.004, 0.0006842, -0.8653), (-0.6579, 0.006972, -1.339), (0.987, 0.002484, -1.324), (-0.1688, 0.003909, -1.693), (-0.1901, 0.2857, -1.656), (0.894, -0.2827, -1.757), (-0.05664, -0.2648, -1.819), (0.2799, 0.2857, -1.656), (1.016, -0.9104, -2.38), (-0.2172, -0.8924, -2.442), (0.852, -0.4018, -2.438), (-0.05351, -0.3838, -2.501), (-0.3666, -2.32, 0.8688), (-0.4137, -2.32, 0.6103), (0.6488, -2.32, 0.8688), (0.4607, -2.32, 0.6103), (0.8556, -2.32, 0.7081), (-0.6205, -2.32, 0.7081), (-0.3516, -2.833, 0.8637), (0.6337, -2.833, 0.8637), (0.833, -2.833, 0.7089), (-0.5979, -2.833, 0.7089), (-0.3986, -2.833, 0.6146), (0.4456, -2.833, 0.6146), (-0.7633, 0.3835, -0.8848), (0.1465, -0.7601, -0.8729), (0.9536, -0.7328, -0.4512), (-0.5878, 0.8232, 0.8343), (0.9418, 0.7333, -0.4522), (-0.5115, -0.7325, -0.4875), (0.07078, 0.8651, 0.9839), (1.004, 0.4326, 0.9923), (0.07203, 0.7667, -0.8763), (-0.8842, -0.447, 0.9758), (0.008081, -0.9744, 1.024), (0.9999, -0.3812, -0.8618), (-1.863e-09, 0.399, 1.202), (0.399, 0.1995, 1.202), (-0.399, -0.1995, 1.202), (1.863e-09, -0.399, 1.202), (-0.4762, -0.5944, 1.1), (0.4857, -0.5944, 1.101), (0.4788, 0.58, 1.1), (-0.4611, 0.58, 1.098), (1.363, -0.8411, 0.3189), (-0.5159, 0.7333, -0.4873), (1.356, 0.8292, 0.3182), (-0.5414, -0.8411, 0.2499), (0.3539, -0.92, -0.03947), (1.613, 0.46, 0.002556), (-0.9053, -0.46, -0.08151), (0.3539, 0.92, -0.03947), (-0.5247, 0.8292, 0.2494), (1.665, -0.9284, 0.6602), (1.36, 0.8333, 0.6572), (-0.9672, -0.9284, 0.5758), (0.3582, -1.063, 0.4697), (1.79, 0.4792, 0.5445), (-0.9657, -0.4911, 0.4444), (0.4247, 0.9583, 0.4941), (0.002949, -1.464, 0.9708), (1.033, -1.464, 0.6092), (-0.8948, -1.464, 0.5927), (0.07078, -1.464, 0.5304), (0.7346, -1.257, 0.9525), (-0.6675, -1.257, 0.9442), (-0.6043, -1.263, 0.528), (1.033, -1.263, 0.5645), (0.02821, -1.696, 0.9109), (0.6835, -1.696, 0.6349), (-0.6552, -1.696, 0.6349), (0.001176, -1.696, 0.5833), (-0.539, -1.563, 0.9051), (-0.5372, -1.563, 0.5679), (0.549, -1.563, 0.9055), (0.5561, -1.563, 0.5694), (-0.3404, -3.112, 0.8536), (-0.4189, -1.982, 0.6085), (0.5096, -3.112, 0.8536), (0.4471, -1.982, 0.6085), (-0.528, 0.8333, 0.5885), (1.32, -0.9228, 0.8689), (1.012, 0.8232, 0.8694), (-0.9694, -0.9228, 0.8255), (0.9685, -1.464, 0.8256), (-0.8977, -1.464, 0.8168), (0.7093, -1.696, 0.7987), (-0.6541, -1.696, 0.7987), (0.6939, -3.112, 0.7104), (0.8309, -1.563, 0.6972), (-0.5529, -3.112, 0.7104), (1.346, -1.258, 0.7269), (-0.9921, -1.258, 0.6831), (-0.8102, -1.563, 0.6953), (1.651, 0.4792, 0.7684), (-1.0, -0.4908, 0.6825), (0.3539, 0.9583, 0.7264), (-0.6427, 0.3231, -1.336), (0.388, -0.7518, -1.43), (0.006234, 0.6445, -1.335), (1.144, -0.3238, -1.313), (-0.4048, -0.6191, -1.161), (-0.4998, 0.6284, -1.143), (0.5474, 0.6284, -1.142), (0.8484, -0.6277, -1.129), (-0.7519, -0.3787, -0.8872), (1.019, -0.447, 0.9926), (-0.8622, 0.4326, 0.9755), (0.9368, 0.3834, -0.8676), (0.399, -0.1995, 1.202), (-0.399, 0.1995, 1.202), (1.613, -0.46, 0.002556), (-0.9053, 0.46, -0.08151), (1.805, -0.4911, 0.546), (-0.9406, 0.4792, 0.4437), (1.693, -0.4908, 0.7684), (-0.9436, 0.4792, 0.6843), (-0.6046, -0.3106, -1.359), (0.8023, 0.3226, -1.334), (0.96, 0.001935, -1.135), (0.8513, 0.001321, -1.52), (-0.7449, 0.004629, -1.147), (-0.2045, 0.1593, -1.688), (0.4187, -0.2158, -1.834), (0.03505, 0.2848, -1.681), (0.7476, -0.1556, -1.669), (-0.109, -0.1448, -1.707), (0.3999, 0.1589, -1.686), (0.1975, 0.00141, -1.744), (1.2, -0.4453, -1.611), (-0.3702, -0.4203, -1.698), (-0.4647, 0.00637, -1.537), (-0.3269, 0.4163, -1.529), (0.3906, 0.4163, -1.529), (0.3992, -0.9968, -2.4), (0.3992, -0.2975, -2.481), (1.134, -0.6595, -2.397), (-0.3358, -0.6348, -2.483), (-0.2158, -0.7766, -1.939), (-0.03709, -0.3403, -2.101), (1.114, -0.7974, -1.866), (0.9413, -0.3609, -2.029), (-0.262, -0.9528, -2.92), (-0.09835, -0.4125, -2.939), (0.6278, -0.4233, -2.901), (0.7915, -0.9636, -2.883), (-0.3907, -1.982, 0.8703), (-0.4118, -2.592, 0.6108), (0.56, -1.982, 0.8703), (0.4658, -2.592, 0.6108), (0.7694, -1.982, 0.7076), (-0.6284, -1.982, 0.7076), (-0.5946, -2.32, 0.6456), (0.865, -2.32, 0.7942), (0.7357, -2.32, 0.6456), (0.005878, -2.32, 0.5987), (0.1411, -2.32, 0.896), (-0.5887, -2.32, 0.7942), (-0.3577, -2.592, 0.8682), (0.6821, -2.592, 0.8682), (0.888, -2.592, 0.7082), (-0.6177, -2.592, 0.7082), (-0.3686, -3.112, 0.6232), (0.3968, -3.112, 0.6232), (-0.573, -2.833, 0.6486), (0.8434, -2.833, 0.7919), (0.7141, -2.833, 0.6486), (0.005878, -2.833, 0.6035), (0.1411, -2.833, 0.89), (-0.5671, -2.833, 0.7919), (0.001652, -0.681, 1.103), (0.2124, 0.9467, 0.8518), (-0.9844, -0.4861, 0.8257), (-0.6899, -0.3498, -1.154), (1.363, 0.4733, 0.877), (0.007919, -1.262, 0.9891), (0.008848, 0.667, 1.099), (-0.6666, 0.3335, 1.098), (0.6865, -0.3366, 1.1), (0.2218, -0.8425, -0.4693), (1.263, 0.4217, -0.4445), (-0.833, -0.4211, -0.4953), (0.2125, 0.8433, -0.4697), (0.4081, -0.9663, 0.2816), (1.768, 0.4768, 0.3332), (-0.94, -0.4793, 0.2347), (0.4159, 0.9535, 0.2838), (-0.7763, -1.563, 0.8078), (-0.9523, -1.257, 0.8216), (1.362, -1.258, 0.6324), (0.2134, -1.273, 0.525), (-0.5263, -3.112, 0.7871), (0.003895, -1.563, 0.9407), (0.008995, -1.563, 0.5536), (0.797, -1.563, 0.6157), (0.08464, -3.112, 0.8778), (0.003527, -3.112, 0.6129), (0.6145, -3.112, 0.6547), (0.692, -3.112, 0.7871), (0.7921, -1.563, 0.8089), (-0.5298, -3.112, 0.6547), (1.164, -1.257, 0.8478), (-0.9453, -1.258, 0.5827), (-0.7761, -1.563, 0.6137), (1.773, 0.4792, 0.6722), (-0.9939, -0.4913, 0.5719), (0.4159, 0.9583, 0.6228), (-0.3368, -0.5521, -2.037), (0.8346, 0.3616, -1.141), (0.2379, -0.7199, -1.146), (0.01259, 0.7226, -1.143), (1.029, -0.3574, -1.125), (1.052, -0.2396, -1.508), (-0.941, 0.4792, 0.5734), (1.809, -0.4913, 0.6726), (-0.9362, 0.4768, 0.2344), (1.77, -0.4793, 0.3336), (-0.8344, 0.4217, -0.495), (1.271, -0.4214, -0.4438), (0.6843, 0.3335, 1.1), (-0.6701, -0.3366, 1.098), (1.399, -0.4861, 0.8771), (-0.7211, 0.3619, -1.144), (-0.9378, 0.4733, 0.8266), (0.09672, 0.1318, -1.742), (0.3193, -0.12, -1.743), (-0.4254, -0.2245, -1.561), (0.01079, 0.4748, -1.532), (-0.4625, 0.2398, -1.533), (0.651, 0.2392, -1.531), (-0.347, -0.6806, -2.937), (0.4484, -0.8732, -1.876), (1.24, -0.5806, -1.937), (0.4521, -0.2701, -2.093), (0.2647, -0.3166, -2.923), (0.8765, -0.6954, -2.885), (0.2647, -1.06, -2.898), (-0.6022, -1.982, 0.6442), (0.7644, -1.982, 0.7948), (0.6868, -1.982, 0.6442), (0.003527, -1.982, 0.5968), (0.08464, -1.982, 0.8979), (-0.5987, -1.982, 0.7948), (-0.5919, -2.592, 0.646), (0.9028, -2.592, 0.7939), (0.7541, -2.592, 0.646), (0.006759, -2.592, 0.5993), (0.1622, -2.592, 0.8953), (-0.5852, -2.592, 0.7939), (0.9634, 0.0517, -1.523), (0.6758, 0.05302, -1.684), (0.5637, 0.0, -1.681)], [(100, 192), (100, 196)], [(0, 66, 175, 73), (66, 4, 72, 175), (175, 72, 11, 71), (73, 175, 71, 10), (24, 105, 176, 115), (105, 2, 62, 176), (176, 62, 6, 59), (115, 176, 59, 22), (43, 150, 177, 114), (150, 34, 65, 177), (177, 65, 4, 106), (114, 177, 106, 25), (32, 124, 178, 149), (124, 5, 120, 178), (178, 120, 28, 136), (149, 178, 136, 44), (42, 148, 179, 113), (148, 33, 63, 179), (179, 63, 2, 105), (113, 179, 105, 24), (4, 66, 180, 97), (66, 0, 96, 180), (180, 96, 20, 92), (6, 62, 181, 75), (62, 2, 74, 181), (181, 74, 8, 68), (75, 181, 68, 9), (34, 126, 182, 147), (126, 6, 75, 182), (182, 75, 9, 129), (147, 182, 129, 37), (33, 125, 183, 146), (125, 0, 73, 183), (183, 73, 10, 128), (146, 183, 128, 36), (5, 61, 184, 57), (61, 15, 80, 184), (184, 80, 12, 58), (57, 184, 58, 1), (35, 145, 185, 127), (145, 38, 81, 185), (185, 81, 14, 60), (127, 185, 60, 3), (32, 144, 186, 124), (144, 39, 82, 186), (186, 82, 15, 61), (124, 186, 61, 5), (3, 60, 187, 64), (60, 14, 83, 187), (187, 83, 13, 77), (64, 187, 77, 7), (15, 79, 188, 80), (79, 19, 88, 188), (188, 88, 17, 76), (80, 188, 76, 12), (38, 143, 189, 81), (143, 40, 89, 189), (189, 89, 18, 78), (81, 189, 78, 14), (39, 142, 190, 82), (142, 41, 90, 190), (190, 90, 19, 79), (82, 190, 79, 15), (14, 78, 191, 83), (78, 18, 91, 191), (191, 91, 16, 84), (83, 191, 84, 13), (27, 108, 192, 112), (25, 106, 193, 111), (106, 4, 97, 193), (111, 193, 108, 27), (23, 85, 194, 110), (85, 17, 99, 194), (194, 99, 21, 93), (110, 194, 93, 26), (17, 88, 195, 99), (88, 19, 98, 195), (99, 195, 95, 21), (92, 20, 101, 196), (21, 95, 197, 102), (26, 93, 198, 109), (93, 21, 102, 198), (20, 107, 199, 101), (107, 26, 109, 199), (0, 104, 200, 96), (104, 23, 110, 200), (200, 110, 26, 107), (96, 200, 107, 20), (19, 87, 201, 98), (87, 25, 111, 201), (201, 111, 27, 94), (94, 27, 112, 202), (40, 141, 203, 89), (141, 42, 113, 203), (203, 113, 24, 86), (89, 203, 86, 18), (41, 140, 204, 90), (140, 43, 114, 204), (204, 114, 25, 87), (90, 204, 87, 19), (18, 86, 205, 91), (86, 24, 115, 205), (205, 115, 22, 103), (91, 205, 103, 16), (49, 159, 206, 168), (159, 28, 167, 206), (206, 167, 53, 166), (168, 206, 166, 55), (35, 127, 207, 138), (127, 3, 122, 207), (207, 122, 31, 137), (138, 207, 137, 45), (5, 57, 208, 120), (57, 1, 123, 208), (208, 123, 30, 117), (120, 208, 117, 28), (3, 64, 209, 122), (64, 7, 121, 209), (209, 121, 29, 118), (122, 209, 118, 31), (1, 67, 210, 123), (67, 35, 138, 210), (210, 138, 45, 119), (123, 210, 119, 30), (30, 119, 211, 158), (119, 45, 526, 211), (211, 526, 527, 154), (158, 211, 154, 48), (16, 103, 212, 133), (103, 22, 135, 212), (212, 135, 43, 140), (133, 212, 140, 41), (17, 85, 213, 132), (85, 23, 134, 213), (213, 134, 42, 141), (132, 213, 141, 40), (13, 84, 214, 131), (84, 16, 133, 214), (214, 133, 41, 142), (131, 214, 142, 39), (12, 76, 215, 130), (76, 17, 132, 215), (215, 132, 40, 143), (130, 215, 143, 38), (7, 77, 216, 56), (77, 13, 131, 216), (216, 131, 39, 144), (56, 216, 144, 32), (1, 58, 217, 67), (58, 12, 130, 217), (217, 130, 38, 145), (67, 217, 145, 35), (2, 63, 218, 74), (63, 33, 146, 218), (218, 146, 36, 69), (74, 218, 69, 8), (4, 65, 219, 72), (65, 34, 147, 219), (219, 147, 37, 70), (72, 219, 70, 11), (23, 104, 220, 134), (104, 0, 125, 220), (220, 125, 33, 148), (134, 220, 148, 42), (7, 56, 221, 121), (56, 32, 149, 221), (221, 149, 44, 116), (121, 221, 116, 29), (22, 59, 222, 135), (59, 6, 126, 222), (222, 126, 34, 150), (135, 222, 150, 43), (46, 157, 223, 151), (157, 528, 156, 223), (223, 156, 50, 153), (151, 223, 153, 47), (49, 152, 224, 155), (152, 48, 154, 224), (224, 154, 527, 157), (155, 224, 157, 46), (44, 136, 225, 160), (136, 28, 159, 225), (225, 159, 49, 155), (160, 225, 155, 46), (31, 118, 226, 162), (118, 29, 161, 226), (226, 161, 47, 153), (162, 226, 153, 50), (29, 116, 227, 161), (116, 44, 160, 227), (227, 160, 46, 151), (161, 227, 151, 47), (45, 137, 228, 139), (137, 31, 162, 228), (228, 162, 50, 156), (139, 228, 156, 528), (55, 166, 229, 172), (166, 53, 171, 229), (28, 117, 230, 167), (117, 30, 169, 230), (230, 169, 52, 163), (167, 230, 163, 53), (30, 158, 231, 169), (158, 48, 170, 231), (231, 170, 54, 165), (169, 231, 165, 52), (48, 152, 232, 170), (152, 49, 168, 232), (232, 168, 55, 164), (170, 232, 164, 54), (54, 164, 233, 173), (164, 55, 172, 233), (52, 165, 234, 174), (165, 54, 173, 234), (53, 163, 235, 171), (163, 52, 174, 235), (236, 318, 447, 311), (311, 447, 317, 240), (447, 316, 247, 317), (318, 246, 316, 447), (266, 373, 448, 359), (359, 448, 307, 238), (448, 304, 242, 307), (373, 264, 304, 448), (43, 372, 449, 150), (150, 449, 310, 34), (449, 360, 240, 310), (372, 267, 360, 449), (276, 398, 450, 382), (382, 450, 378, 241), (450, 394, 272, 378), (398, 278, 394, 450), (42, 371, 451, 148), (148, 451, 308, 33), (451, 359, 238, 308), (371, 266, 359, 451), (240, 342, 452, 311), (311, 452, 341, 236), (452, 337, 257, 341), (342, 256, 337, 452), (242, 320, 453, 307), (307, 453, 319, 238), (453, 313, 244, 319), (320, 245, 313, 453), (34, 147, 454, 384), (384, 454, 320, 242), (454, 387, 245, 320), (147, 37, 387, 454), (33, 146, 455, 383), (383, 455, 318, 236), (455, 386, 246, 318), (146, 36, 386, 455), (241, 302, 456, 306), (306, 456, 325, 251), (456, 303, 248, 325), (302, 237, 303, 456), (277, 385, 457, 145), (145, 457, 326, 38), (457, 305, 250, 326), (385, 239, 305, 457), (276, 382, 458, 144), (144, 458, 327, 39), (458, 306, 251, 327), (382, 241, 306, 458), (239, 309, 459, 305), (305, 459, 328, 250), (459, 322, 249, 328), (309, 243, 322, 459), (251, 325, 460, 324), (324, 460, 333, 255), (460, 321, 253, 333), (325, 248, 321, 460), (38, 326, 461, 143), (143, 461, 334, 40), (461, 323, 254, 334), (326, 250, 323, 461), (39, 327, 462, 142), (142, 462, 335, 41), (462, 324, 255, 335), (327, 251, 324, 462), (250, 328, 463, 323), (323, 463, 336, 254), (463, 329, 252, 336), (328, 249, 329, 463), (269, 370, 464, 362), (362, 464, 349, 256), (464, 364, 260, 349), (370, 271, 364, 464), (267, 369, 465, 360), (360, 465, 342, 240), (465, 362, 256, 342), (369, 269, 362, 465), (265, 368, 466, 330), (330, 466, 344, 253), (466, 338, 258, 344), (368, 268, 338, 466), (253, 344, 467, 333), (333, 467, 343, 255), (467, 340, 259, 343), (344, 258, 340, 467), (298, 367, 468, 446), (446, 468, 353, 295), (256, 349, 469, 337), (337, 469, 351, 257), (469, 345, 261, 351), (349, 260, 345, 469), (258, 352, 470, 340), (340, 470, 350, 259), (470, 348, 263, 350), (352, 262, 348, 470), (268, 366, 471, 338), (338, 471, 352, 258), (471, 346, 262, 352), (366, 270, 346, 471), (295, 353, 472, 445), (445, 472, 355, 296), (300, 440, 473, 444), (444, 473, 439, 299), (297, 365, 474, 443), (443, 474, 440, 300), (296, 355, 475, 442), (442, 475, 365, 297), (257, 351, 476, 361), (361, 476, 366, 268), (476, 363, 270, 366), (351, 261, 363, 476), (299, 439, 477, 441), (441, 477, 367, 298), (236, 341, 478, 358), (358, 478, 368, 265), (478, 361, 268, 368), (341, 257, 361, 478), (255, 343, 479, 332), (332, 479, 369, 267), (479, 339, 269, 369), (343, 259, 339, 479), (259, 350, 480, 339), (339, 480, 370, 269), (480, 347, 271, 370), (350, 263, 347, 480), (40, 334, 481, 141), (141, 481, 371, 42), (481, 331, 266, 371), (334, 254, 331, 481), (41, 335, 482, 140), (140, 482, 372, 43), (482, 332, 267, 372), (335, 255, 332, 482), (254, 336, 483, 331), (331, 483, 373, 266), (483, 357, 264, 373), (336, 252, 357, 483), (283, 416, 484, 407), (407, 484, 415, 272), (484, 414, 286, 415), (416, 288, 414, 484), (277, 396, 485, 385), (385, 485, 380, 239), (485, 395, 275, 380), (396, 279, 395, 485), (241, 378, 486, 302), (302, 486, 381, 237), (486, 375, 274, 381), (378, 272, 375, 486), (239, 380, 487, 309), (309, 487, 379, 243), (487, 376, 273, 379), (380, 275, 376, 487), (237, 381, 488, 312), (312, 488, 396, 277), (488, 377, 279, 396), (381, 274, 377, 488), (274, 406, 489, 377), (377, 489, 397, 279), (489, 402, 51, 397), (406, 282, 402, 489), (252, 391, 490, 357), (357, 490, 393, 264), (490, 140, 43, 393), (391, 41, 140, 490), (253, 390, 491, 330), (330, 491, 392, 265), (491, 141, 42, 392), (390, 40, 141, 491), (249, 389, 492, 329), (329, 492, 391, 252), (492, 142, 41, 391), (389, 39, 142, 492), (248, 388, 493, 321), (321, 493, 390, 253), (493, 143, 40, 390), (388, 38, 143, 493), (243, 301, 494, 322), (322, 494, 389, 249), (494, 144, 39, 389), (301, 276, 144, 494), (237, 312, 495, 303), (303, 495, 388, 248), (495, 145, 38, 388), (312, 277, 145, 495), (238, 319, 496, 308), (308, 496, 146, 33), (496, 314, 36, 146), (319, 244, 314, 496), (240, 317, 497, 310), (310, 497, 147, 34), (497, 315, 37, 147), (317, 247, 315, 497), (265, 392, 498, 358), (358, 498, 383, 236), (498, 148, 33, 383), (392, 42, 148, 498), (243, 379, 499, 301), (301, 499, 398, 276), (499, 374, 278, 398), (379, 273, 374, 499), (264, 393, 500, 304), (304, 500, 384, 242), (500, 150, 34, 384), (393, 43, 150, 500), (280, 399, 501, 405), (405, 501, 404, 51), (501, 401, 284, 404), (399, 281, 401, 501), (283, 403, 502, 400), (400, 502, 402, 282), (502, 405, 51, 402), (403, 280, 405, 502), (278, 408, 503, 394), (394, 503, 407, 272), (503, 403, 283, 407), (408, 280, 403, 503), (275, 410, 504, 376), (376, 504, 409, 273), (504, 401, 281, 409), (410, 284, 401, 504), (273, 409, 505, 374), (374, 505, 408, 278), (505, 399, 280, 408), (409, 281, 399, 505), (279, 397, 506, 395), (395, 506, 410, 275), (506, 404, 284, 410), (397, 51, 404, 506), (288, 420, 507, 414), (414, 507, 419, 286), (272, 415, 508, 375), (375, 508, 417, 274), (508, 411, 285, 417), (415, 286, 411, 508), (274, 417, 509, 406), (406, 509, 418, 282), (509, 413, 287, 418), (417, 285, 413, 509), (282, 418, 510, 400), (400, 510, 416, 283), (510, 412, 288, 416), (418, 287, 412, 510), (287, 421, 511, 412), (412, 511, 420, 288), (285, 422, 512, 413), (413, 512, 421, 287), (286, 419, 513, 411), (411, 513, 422, 285), (263, 354, 514, 347), (347, 514, 428, 271), (514, 429, 294, 428), (354, 290, 429, 514), (261, 425, 515, 363), (363, 515, 427, 270), (515, 430, 293, 427), (425, 291, 430, 515), (270, 427, 516, 346), (346, 516, 356, 262), (516, 431, 292, 356), (427, 293, 431, 516), (262, 356, 517, 348), (348, 517, 354, 263), (517, 432, 290, 354), (356, 292, 432, 517), (260, 423, 518, 345), (345, 518, 425, 261), (518, 433, 291, 425), (423, 289, 433, 518), (271, 428, 519, 364), (364, 519, 423, 260), (519, 434, 289, 423), (428, 294, 434, 519), (290, 424, 520, 429), (429, 520, 438, 294), (520, 441, 298, 438), (424, 299, 441, 520), (291, 436, 521, 430), (430, 521, 437, 293), (521, 442, 297, 437), (436, 296, 442, 521), (293, 437, 522, 431), (431, 522, 426, 292), (522, 443, 300, 426), (437, 297, 443, 522), (292, 426, 523, 432), (432, 523, 424, 290), (523, 444, 299, 424), (426, 300, 444, 523), (289, 435, 524, 433), (433, 524, 436, 291), (524, 445, 296, 436), (435, 295, 445, 524), (294, 438, 525, 434), (434, 525, 435, 289), (525, 446, 295, 435), (438, 298, 446, 525)])
_uv = me_cube_001.uv_layers.new(name='UVMap')
_uv.uv.foreach_set('vector', [0.6197, 0.485, 0.6239, 0.375, 0.6248, 0.375, 0.6245, 0.4815, 0.6239, 0.375, 0.6197, 0.265, 0.6245, 0.2685, 0.6248, 0.375, 0.6248, 0.375, 0.6245, 0.2685, 0.625, 0.25, 0.625, 0.375, 0.6245, 0.4815, 0.6248, 0.375, 0.625, 0.375, 0.625, 0.5, 0.5853, 0.7708, 0.6027, 0.7708, 0.6027, 0.8776, 0.585, 0.8776, 0.6027, 0.7708, 0.6177, 0.7708, 0.6183, 0.8776, 0.6027, 0.8776, 0.6027, 0.8776, 0.6183, 0.8776, 0.625, 1.0, 0.603, 1.0, 0.585, 0.8776, 0.6027, 0.8776, 0.603, 1.0, 0.5811, 1.0, 0.5853, 0.125, 0.6027, 0.125, 0.6027, 0.1856, 0.5853, 0.1849, 0.6027, 0.125, 0.6177, 0.125, 0.6179, 0.1886, 0.6027, 0.1856, 0.6027, 0.1856, 0.6179, 0.1886, 0.6197, 0.265, 0.6029, 0.2329, 0.5853, 0.1849, 0.6027, 0.1856, 0.6029, 0.2329, 0.5853, 0.2292, 0.3958, 0.125, 0.3958, 0.1901, 0.3776, 0.1899, 0.3776, 0.125, 0.3958, 0.1901, 0.3958, 0.2708, 0.3776, 0.2702, 0.3776, 0.1899, 0.3776, 0.1899, 0.3776, 0.2702, 0.375, 0.265, 0.375, 0.1886, 0.3776, 0.125, 0.3776, 0.1899, 0.375, 0.1886, 0.375, 0.125, 0.5853, 0.625, 0.6027, 0.625, 0.6027, 0.6901, 0.5853, 0.6901, 0.6027, 0.625, 0.6177, 0.625, 0.6177, 0.6901, 0.6027, 0.6901, 0.6027, 0.6901, 0.6177, 0.6901, 0.6177, 0.7708, 0.6027, 0.7708, 0.5853, 0.6901, 0.6027, 0.6901, 0.6027, 0.7708, 0.5853, 0.7708, 0.6197, 0.265, 0.6239, 0.375, 0.6233, 0.375, 0.6179, 0.2889, 0.6239, 0.375, 0.6197, 0.485, 0.6179, 0.4611, 0.6233, 0.375, 0.6233, 0.375, 0.6179, 0.4611, 0.6177, 0.4583, 0.6232, 0.375, 0.625, 1.0, 0.6183, 0.8776, 0.6242, 0.8772, 0.625, 1.0, 0.6183, 0.8776, 0.6177, 0.7708, 0.6241, 0.7691, 0.6242, 0.8772, 0.6242, 0.8772, 0.6241, 0.7691, 0.625, 0.75, 0.625, 0.875, 0.625, 1.0, 0.6242, 0.8772, 0.625, 0.875, 0.625, 1.0, 0.6177, 0.125, 0.6183, 0.0625, 0.6242, 0.0625, 0.6241, 0.125, 0.6183, 0.0625, 0.625, 0.0, 0.625, 0.0, 0.6242, 0.0625, 0.6242, 0.0625, 0.625, 0.0, 0.625, 0.0, 0.625, 0.0625, 0.6241, 0.125, 0.6242, 0.0625, 0.625, 0.0625, 0.625, 0.125, 0.6177, 0.625, 0.6179, 0.5614, 0.6241, 0.5605, 0.6241, 0.625, 0.6179, 0.5614, 0.6197, 0.485, 0.6245, 0.4815, 0.6241, 0.5605, 0.6241, 0.5605, 0.6245, 0.4815, 0.625, 0.5, 0.625, 0.5625, 0.6241, 0.625, 0.6241, 0.5605, 0.625, 0.5625, 0.625, 0.625, 0.3958, 0.2708, 0.4388, 0.2708, 0.4388, 0.375, 0.3958, 0.375, 0.4388, 0.2708, 0.4896, 0.2708, 0.4896, 0.375, 0.4388, 0.375, 0.4388, 0.375, 0.4896, 0.375, 0.4896, 0.4792, 0.4388, 0.4792, 0.3958, 0.375, 0.4388, 0.375, 0.4388, 0.4792, 0.3958, 0.4792, 0.3958, 0.625, 0.4388, 0.625, 0.4388, 0.6901, 0.3958, 0.6901, 0.4388, 0.625, 0.4896, 0.625, 0.4896, 0.6901, 0.4388, 0.6901, 0.4388, 0.6901, 0.4896, 0.6901, 0.4896, 0.7708, 0.4388, 0.7708, 0.3958, 0.6901, 0.4388, 0.6901, 0.4388, 0.7708, 0.3958, 0.7708, 0.3958, 0.125, 0.4388, 0.125, 0.4388, 0.1901, 0.3958, 0.1901, 0.4388, 0.125, 0.4896, 0.125, 0.4896, 0.1901, 0.4388, 0.1901, 0.4388, 0.1901, 0.4896, 0.1901, 0.4896, 0.2708, 0.4388, 0.2708, 0.3958, 0.1901, 0.4388, 0.1901, 0.4388, 0.2708, 0.3958, 0.2708, 0.3958, 0.7708, 0.4388, 0.7708, 0.4386, 0.8776, 0.3941, 0.8776, 0.4388, 0.7708, 0.4896, 0.7708, 0.4905, 0.8776, 0.4386, 0.8776, 0.4386, 0.8776, 0.4905, 0.8776, 0.5, 1.0, 0.4375, 1.0, 0.3941, 0.8776, 0.4386, 0.8776, 0.4375, 1.0, 0.375, 1.0, 0.4896, 0.2708, 0.5292, 0.2702, 0.5289, 0.375, 0.4896, 0.375, 0.5292, 0.2702, 0.5572, 0.265, 0.5532, 0.375, 0.5289, 0.375, 0.5289, 0.375, 0.5532, 0.375, 0.5572, 0.485, 0.5292, 0.4798, 0.4896, 0.375, 0.5289, 0.375, 0.5292, 0.4798, 0.4896, 0.4792, 0.4896, 0.625, 0.529, 0.625, 0.529, 0.6901, 0.4896, 0.6901, 0.529, 0.625, 0.5552, 0.625, 0.5552, 0.6901, 0.529, 0.6901, 0.529, 0.6901, 0.5552, 0.6901, 0.5552, 0.7708, 0.529, 0.7708, 0.4896, 0.6901, 0.529, 0.6901, 0.529, 0.7708, 0.4896, 0.7708, 0.4896, 0.125, 0.529, 0.125, 0.5291, 0.1899, 0.4896, 0.1901, 0.529, 0.125, 0.5552, 0.125, 0.5554, 0.1886, 0.5291, 0.1899, 0.5291, 0.1899, 0.5554, 0.1886, 0.5572, 0.265, 0.5292, 0.2702, 0.4896, 0.1901, 0.5291, 0.1899, 0.5292, 0.2702, 0.4896, 0.2708, 0.4896, 0.7708, 0.529, 0.7708, 0.5294, 0.8776, 0.4905, 0.8776, 0.529, 0.7708, 0.5552, 0.7708, 0.5558, 0.8776, 0.5294, 0.8776, 0.5294, 0.8776, 0.5558, 0.8776, 0.5625, 1.0, 0.5313, 1.0, 0.4905, 0.8776, 0.5294, 0.8776, 0.5313, 1.0, 0.5, 1.0, 0.5853, 0.25, 0.6027, 0.2552, 0.6027, 0.2552, 0.5853, 0.25, 0.5853, 0.2292, 0.6029, 0.2329, 0.6027, 0.2524, 0.5853, 0.2474, 0.6029, 0.2329, 0.6197, 0.265, 0.6179, 0.2889, 0.6027, 0.2524, 0.5853, 0.2474, 0.6027, 0.2524, 0.6027, 0.2552, 0.5853, 0.25, 0.5853, 0.5208, 0.5718, 0.5171, 0.5726, 0.4976, 0.5853, 0.5026, 0.5718, 0.5171, 0.5572, 0.485, 0.5647, 0.4611, 0.5726, 0.4976, 0.5726, 0.4976, 0.5647, 0.4611, 0.5656, 0.4583, 0.5727, 0.4948, 0.5853, 0.5026, 0.5726, 0.4976, 0.5727, 0.4948, 0.5853, 0.5, 0.5572, 0.485, 0.5532, 0.375, 0.5621, 0.375, 0.5647, 0.4611, 0.5532, 0.375, 0.5572, 0.265, 0.5647, 0.2889, 0.5621, 0.375, 0.5647, 0.4611, 0.5621, 0.375, 0.5633, 0.375, 0.5656, 0.4583, 0.6232, 0.375, 0.6177, 0.4583, 0.6177, 0.4583, 0.6232, 0.375, 0.5656, 0.4583, 0.5633, 0.375, 0.5633, 0.375, 0.5656, 0.4583, 0.5853, 0.5, 0.5727, 0.4948, 0.5727, 0.4948, 0.5853, 0.5, 0.5727, 0.4948, 0.5656, 0.4583, 0.5656, 0.4583, 0.5727, 0.4948, 0.6177, 0.4583, 0.6027, 0.4948, 0.6027, 0.4948, 0.6177, 0.4583, 0.6027, 0.4948, 0.5853, 0.5, 0.5853, 0.5, 0.6027, 0.4948, 0.6197, 0.485, 0.6029, 0.5171, 0.6027, 0.4976, 0.6179, 0.4611, 0.6029, 0.5171, 0.5853, 0.5208, 0.5853, 0.5026, 0.6027, 0.4976, 0.6027, 0.4976, 0.5853, 0.5026, 0.5853, 0.5, 0.6027, 0.4948, 0.6179, 0.4611, 0.6027, 0.4976, 0.6027, 0.4948, 0.6177, 0.4583, 0.5572, 0.265, 0.5718, 0.2329, 0.5726, 0.2524, 0.5647, 0.2889, 0.5718, 0.2329, 0.5853, 0.2292, 0.5853, 0.2474, 0.5726, 0.2524, 0.5726, 0.2524, 0.5853, 0.2474, 0.5853, 0.25, 0.5727, 0.2552, 0.5727, 0.2552, 0.5853, 0.25, 0.5853, 0.25, 0.5727, 0.2552, 0.5552, 0.625, 0.5714, 0.625, 0.5714, 0.6901, 0.5552, 0.6901, 0.5714, 0.625, 0.5853, 0.625, 0.5853, 0.6901, 0.5714, 0.6901, 0.5714, 0.6901, 0.5853, 0.6901, 0.5853, 0.7708, 0.5714, 0.7708, 0.5552, 0.6901, 0.5714, 0.6901, 0.5714, 0.7708, 0.5552, 0.7708, 0.5552, 0.125, 0.5714, 0.125, 0.5715, 0.1856, 0.5554, 0.1886, 0.5714, 0.125, 0.5853, 0.125, 0.5853, 0.1849, 0.5715, 0.1856, 0.5715, 0.1856, 0.5853, 0.1849, 0.5853, 0.2292, 0.5718, 0.2329, 0.5554, 0.1886, 0.5715, 0.1856, 0.5718, 0.2329, 0.5572, 0.265, 0.5552, 0.7708, 0.5714, 0.7708, 0.5715, 0.8776, 0.5558, 0.8776, 0.5714, 0.7708, 0.5853, 0.7708, 0.585, 0.8776, 0.5715, 0.8776, 0.5715, 0.8776, 0.585, 0.8776, 0.5811, 1.0, 0.5718, 1.0, 0.5558, 0.8776, 0.5715, 0.8776, 0.5718, 1.0, 0.5625, 1.0, 0.375, 0.25, 0.375, 0.2346, 0.375, 0.2529, 0.375, 0.25, 0.375, 0.2346, 0.375, 0.265, 0.375, 0.2889, 0.375, 0.2529, 0.375, 0.2529, 0.375, 0.2889, 0.375, 0.2917, 0.375, 0.2552, 0.375, 0.25, 0.375, 0.2529, 0.375, 0.2552, 0.375, 0.25, 0.3958, 0.625, 0.3958, 0.6901, 0.3776, 0.6901, 0.3776, 0.625, 0.3958, 0.6901, 0.3958, 0.7708, 0.3776, 0.7708, 0.3776, 0.6901, 0.3776, 0.6901, 0.3776, 0.7708, 0.375, 0.7708, 0.375, 0.6901, 0.3776, 0.625, 0.3776, 0.6901, 0.375, 0.6901, 0.375, 0.625, 0.3958, 0.2708, 0.3958, 0.375, 0.3776, 0.375, 0.3776, 0.2702, 0.3958, 0.375, 0.3958, 0.4792, 0.3776, 0.4798, 0.3776, 0.375, 0.3776, 0.375, 0.3776, 0.4798, 0.375, 0.485, 0.375, 0.375, 0.3776, 0.2702, 0.3776, 0.375, 0.375, 0.375, 0.375, 0.265, 0.3958, 0.7708, 0.3941, 0.8776, 0.3772, 0.8776, 0.3776, 0.7708, 0.3941, 0.8776, 0.375, 1.0, 0.375, 1.0, 0.3772, 0.8776, 0.3772, 0.8776, 0.375, 1.0, 0.375, 1.0, 0.375, 0.8776, 0.3776, 0.7708, 0.3772, 0.8776, 0.375, 0.8776, 0.375, 0.7708, 0.3958, 0.4792, 0.3958, 0.5599, 0.3776, 0.5601, 0.3776, 0.4798, 0.3958, 0.5599, 0.3958, 0.625, 0.3776, 0.625, 0.3776, 0.5601, 0.3776, 0.5601, 0.3776, 0.625, 0.375, 0.625, 0.375, 0.5614, 0.3776, 0.4798, 0.3776, 0.5601, 0.375, 0.5614, 0.375, 0.485, 0.375, 0.485, 0.375, 0.5614, 0.3698, 0.5644, 0.3698, 0.5171, 0.375, 0.5614, 0.375, 0.625, 0.3698, 0.625, 0.3698, 0.5644, 0.3698, 0.5644, 0.3698, 0.625, 0.3333, 0.625, 0.3333, 0.5651, 0.3698, 0.5171, 0.3698, 0.5644, 0.3333, 0.5651, 0.3333, 0.5208, 0.5625, 0.0, 0.5718, 0.0, 0.5715, 0.0625, 0.5558, 0.0625, 0.5718, 0.0, 0.5811, 0.0, 0.585, 0.0625, 0.5715, 0.0625, 0.5715, 0.0625, 0.585, 0.0625, 0.5853, 0.125, 0.5714, 0.125, 0.5558, 0.0625, 0.5715, 0.0625, 0.5714, 0.125, 0.5552, 0.125, 0.5572, 0.485, 0.5718, 0.5171, 0.5715, 0.5644, 0.5554, 0.5614, 0.5718, 0.5171, 0.5853, 0.5208, 0.5853, 0.5651, 0.5715, 0.5644, 0.5715, 0.5644, 0.5853, 0.5651, 0.5853, 0.625, 0.5714, 0.625, 0.5554, 0.5614, 0.5715, 0.5644, 0.5714, 0.625, 0.5552, 0.625, 0.5, 0.0, 0.5313, 0.0, 0.5294, 0.0625, 0.4905, 0.0625, 0.5313, 0.0, 0.5625, 0.0, 0.5558, 0.0625, 0.5294, 0.0625, 0.5294, 0.0625, 0.5558, 0.0625, 0.5552, 0.125, 0.529, 0.125, 0.4905, 0.0625, 0.5294, 0.0625, 0.529, 0.125, 0.4896, 0.125, 0.4896, 0.4792, 0.5292, 0.4798, 0.5291, 0.5601, 0.4896, 0.5599, 0.5292, 0.4798, 0.5572, 0.485, 0.5554, 0.5614, 0.5291, 0.5601, 0.5291, 0.5601, 0.5554, 0.5614, 0.5552, 0.625, 0.529, 0.625, 0.4896, 0.5599, 0.5291, 0.5601, 0.529, 0.625, 0.4896, 0.625, 0.375, 0.0, 0.4375, 0.0, 0.4386, 0.0625, 0.3941, 0.0625, 0.4375, 0.0, 0.5, 0.0, 0.4905, 0.0625, 0.4386, 0.0625, 0.4386, 0.0625, 0.4905, 0.0625, 0.4896, 0.125, 0.4388, 0.125, 0.3941, 0.0625, 0.4386, 0.0625, 0.4388, 0.125, 0.3958, 0.125, 0.3958, 0.4792, 0.4388, 0.4792, 0.4388, 0.5599, 0.3958, 0.5599, 0.4388, 0.4792, 0.4896, 0.4792, 0.4896, 0.5599, 0.4388, 0.5599, 0.4388, 0.5599, 0.4896, 0.5599, 0.4896, 0.625, 0.4388, 0.625, 0.3958, 0.5599, 0.4388, 0.5599, 0.4388, 0.625, 0.3958, 0.625, 0.6177, 0.7708, 0.6177, 0.6901, 0.6241, 0.6897, 0.6241, 0.7691, 0.6177, 0.6901, 0.6177, 0.625, 0.6241, 0.625, 0.6241, 0.6897, 0.6241, 0.6897, 0.6241, 0.625, 0.625, 0.625, 0.625, 0.6875, 0.6241, 0.7691, 0.6241, 0.6897, 0.625, 0.6875, 0.625, 0.75, 0.6197, 0.265, 0.6179, 0.1886, 0.6241, 0.1895, 0.6245, 0.2685, 0.6179, 0.1886, 0.6177, 0.125, 0.6241, 0.125, 0.6241, 0.1895, 0.6241, 0.1895, 0.6241, 0.125, 0.625, 0.125, 0.625, 0.1875, 0.6245, 0.2685, 0.6241, 0.1895, 0.625, 0.1875, 0.625, 0.25, 0.5853, 0.5208, 0.6029, 0.5171, 0.6027, 0.5644, 0.5853, 0.5651, 0.6029, 0.5171, 0.6197, 0.485, 0.6179, 0.5614, 0.6027, 0.5644, 0.6027, 0.5644, 0.6179, 0.5614, 0.6177, 0.625, 0.6027, 0.625, 0.5853, 0.5651, 0.6027, 0.5644, 0.6027, 0.625, 0.5853, 0.625, 0.375, 0.0, 0.3941, 0.0625, 0.3772, 0.0625, 0.375, 0.0, 0.3941, 0.0625, 0.3958, 0.125, 0.3776, 0.125, 0.3772, 0.0625, 0.3772, 0.0625, 0.3776, 0.125, 0.375, 0.125, 0.375, 0.0625, 0.375, 0.0, 0.3772, 0.0625, 0.375, 0.0625, 0.375, 0.0, 0.5811, 0.0, 0.603, 0.0, 0.6027, 0.0625, 0.585, 0.0625, 0.603, 0.0, 0.625, 0.0, 0.6183, 0.0625, 0.6027, 0.0625, 0.6027, 0.0625, 0.6183, 0.0625, 0.6177, 0.125, 0.6027, 0.125, 0.585, 0.0625, 0.6027, 0.0625, 0.6027, 0.125, 0.5853, 0.125, 0.125, 0.625, 0.2448, 0.625, 0.2457, 0.6875, 0.125, 0.6875, 0.2448, 0.625, 0.3333, 0.625, 0.3368, 0.6879, 0.2457, 0.6875, 0.2457, 0.6875, 0.3368, 0.6879, 0.375, 0.75, 0.25, 0.75, 0.125, 0.6875, 0.2457, 0.6875, 0.25, 0.75, 0.125, 0.75, 0.125, 0.5, 0.2448, 0.5191, 0.2448, 0.5647, 0.125, 0.5625, 0.2448, 0.5191, 0.3333, 0.5208, 0.3333, 0.5651, 0.2448, 0.5647, 0.2448, 0.5647, 0.3333, 0.5651, 0.3333, 0.625, 0.2448, 0.625, 0.125, 0.5625, 0.2448, 0.5647, 0.2448, 0.625, 0.125, 0.625, 0.375, 0.125, 0.375, 0.1886, 0.375, 0.186, 0.375, 0.125, 0.375, 0.1886, 0.375, 0.265, 0.375, 0.2346, 0.375, 0.186, 0.375, 0.186, 0.375, 0.2346, 0.375, 0.25, 0.375, 0.1875, 0.375, 0.125, 0.375, 0.186, 0.375, 0.1875, 0.375, 0.125, 0.375, 0.7708, 0.375, 0.8776, 0.375, 0.8772, 0.3741, 0.7691, 0.375, 0.8776, 0.375, 1.0, 0.375, 1.0, 0.375, 0.8772, 0.375, 0.8772, 0.375, 1.0, 0.375, 1.0, 0.375, 0.875, 0.3741, 0.7691, 0.375, 0.8772, 0.375, 0.875, 0.375, 0.75, 0.375, 0.0, 0.375, 0.0625, 0.375, 0.0625, 0.375, 0.0, 0.375, 0.0625, 0.375, 0.125, 0.375, 0.125, 0.375, 0.0625, 0.375, 0.0625, 0.375, 0.125, 0.375, 0.125, 0.375, 0.0625, 0.375, 0.0, 0.375, 0.0625, 0.375, 0.0625, 0.375, 0.0, 0.375, 0.625, 0.375, 0.6901, 0.3707, 0.6897, 0.3698, 0.625, 0.375, 0.6901, 0.375, 0.7708, 0.3741, 0.7691, 0.3707, 0.6897, 0.3707, 0.6897, 0.3741, 0.7691, 0.375, 0.75, 0.3368, 0.6879, 0.3698, 0.625, 0.3707, 0.6897, 0.3368, 0.6879, 0.3333, 0.625, 0.375, 0.25, 0.375, 0.2552, 0.375, 0.2552, 0.375, 0.25, 0.375, 0.2552, 0.375, 0.2917, 0.375, 0.2917, 0.375, 0.2552, 0.375, 0.265, 0.375, 0.375, 0.375, 0.375, 0.375, 0.2889, 0.375, 0.375, 0.375, 0.485, 0.375, 0.4611, 0.375, 0.375, 0.375, 0.375, 0.375, 0.4611, 0.375, 0.4583, 0.375, 0.375, 0.375, 0.2889, 0.375, 0.375, 0.375, 0.375, 0.375, 0.2917, 0.375, 0.485, 0.3698, 0.5171, 0.3698, 0.4976, 0.375, 0.4611, 0.3698, 0.5171, 0.3333, 0.5208, 0.3333, 0.5026, 0.3698, 0.4976, 0.3698, 0.4976, 0.3333, 0.5026, 0.3333, 0.5, 0.3698, 0.4948, 0.375, 0.4611, 0.3698, 0.4976, 0.3698, 0.4948, 0.375, 0.4583, 0.3333, 0.5208, 0.2448, 0.5191, 0.2448, 0.5022, 0.3333, 0.5026, 0.2448, 0.5191, 0.125, 0.5, 0.125, 0.5, 0.2448, 0.5022, 0.2448, 0.5022, 0.125, 0.5, 0.125, 0.5, 0.2448, 0.5, 0.3333, 0.5026, 0.2448, 0.5022, 0.2448, 0.5, 0.3333, 0.5, 0.3333, 0.5, 0.2448, 0.5, 0.2448, 0.5, 0.3333, 0.5, 0.2448, 0.5, 0.125, 0.5, 0.125, 0.5, 0.2448, 0.5, 0.375, 0.4583, 0.3698, 0.4948, 0.3698, 0.4948, 0.375, 0.4583, 0.3698, 0.4948, 0.3333, 0.5, 0.3333, 0.5, 0.3698, 0.4948, 0.375, 0.2917, 0.375, 0.375, 0.375, 0.375, 0.375, 0.2917, 0.375, 0.375, 0.375, 0.4583, 0.375, 0.4583, 0.375, 0.375, 0.6197, 0.485, 0.6245, 0.4815, 0.6248, 0.375, 0.6239, 0.375, 0.6239, 0.375, 0.6248, 0.375, 0.6245, 0.2685, 0.6197, 0.265, 0.6248, 0.375, 0.625, 0.375, 0.625, 0.25, 0.6245, 0.2685, 0.6245, 0.4815, 0.625, 0.5, 0.625, 0.375, 0.6248, 0.375, 0.5853, 0.7708, 0.585, 0.8776, 0.6027, 0.8776, 0.6027, 0.7708, 0.6027, 0.7708, 0.6027, 0.8776, 0.6183, 0.8776, 0.6177, 0.7708, 0.6027, 0.8776, 0.603, 1.0, 0.625, 1.0, 0.6183, 0.8776, 0.585, 0.8776, 0.5811, 1.0, 0.603, 1.0, 0.6027, 0.8776, 0.5853, 0.125, 0.5853, 0.1849, 0.6027, 0.1856, 0.6027, 0.125, 0.6027, 0.125, 0.6027, 0.1856, 0.6179, 0.1886, 0.6177, 0.125, 0.6027, 0.1856, 0.6029, 0.2329, 0.6197, 0.265, 0.6179, 0.1886, 0.5853, 0.1849, 0.5853, 0.2292, 0.6029, 0.2329, 0.6027, 0.1856, 0.3958, 0.125, 0.3776, 0.125, 0.3776, 0.1899, 0.3958, 0.1901, 0.3958, 0.1901, 0.3776, 0.1899, 0.3776, 0.2702, 0.3958, 0.2708, 0.3776, 0.1899, 0.375, 0.1886, 0.375, 0.265, 0.3776, 0.2702, 0.3776, 0.125, 0.375, 0.125, 0.375, 0.1886, 0.3776, 0.1899, 0.5853, 0.625, 0.5853, 0.6901, 0.6027, 0.6901, 0.6027, 0.625, 0.6027, 0.625, 0.6027, 0.6901, 0.6177, 0.6901, 0.6177, 0.625, 0.6027, 0.6901, 0.6027, 0.7708, 0.6177, 0.7708, 0.6177, 0.6901, 0.5853, 0.6901, 0.5853, 0.7708, 0.6027, 0.7708, 0.6027, 0.6901, 0.6197, 0.265, 0.6179, 0.2889, 0.6233, 0.375, 0.6239, 0.375, 0.6239, 0.375, 0.6233, 0.375, 0.6179, 0.4611, 0.6197, 0.485, 0.6233, 0.375, 0.6232, 0.375, 0.6177, 0.4583, 0.6179, 0.4611, 0.6179, 0.2889, 0.6177, 0.2917, 0.6232, 0.375, 0.6233, 0.375, 0.625, 1.0, 0.625, 1.0, 0.6242, 0.8772, 0.6183, 0.8776, 0.6183, 0.8776, 0.6242, 0.8772, 0.6241, 0.7691, 0.6177, 0.7708, 0.6242, 0.8772, 0.625, 0.875, 0.625, 0.75, 0.6241, 0.7691, 0.625, 1.0, 0.625, 1.0, 0.625, 0.875, 0.6242, 0.8772, 0.6177, 0.125, 0.6241, 0.125, 0.6242, 0.0625, 0.6183, 0.0625, 0.6183, 0.0625, 0.6242, 0.0625, 0.625, 0.0, 0.625, 0.0, 0.6242, 0.0625, 0.625, 0.0625, 0.625, 0.0, 0.625, 0.0, 0.6241, 0.125, 0.625, 0.125, 0.625, 0.0625, 0.6242, 0.0625, 0.6177, 0.625, 0.6241, 0.625, 0.6241, 0.5605, 0.6179, 0.5614, 0.6179, 0.5614, 0.6241, 0.5605, 0.6245, 0.4815, 0.6197, 0.485, 0.6241, 0.5605, 0.625, 0.5625, 0.625, 0.5, 0.6245, 0.4815, 0.6241, 0.625, 0.625, 0.625, 0.625, 0.5625, 0.6241, 0.5605, 0.3958, 0.2708, 0.3958, 0.375, 0.4388, 0.375, 0.4388, 0.2708, 0.4388, 0.2708, 0.4388, 0.375, 0.4896, 0.375, 0.4896, 0.2708, 0.4388, 0.375, 0.4388, 0.4792, 0.4896, 0.4792, 0.4896, 0.375, 0.3958, 0.375, 0.3958, 0.4792, 0.4388, 0.4792, 0.4388, 0.375, 0.3958, 0.625, 0.3958, 0.6901, 0.4388, 0.6901, 0.4388, 0.625, 0.4388, 0.625, 0.4388, 0.6901, 0.4896, 0.6901, 0.4896, 0.625, 0.4388, 0.6901, 0.4388, 0.7708, 0.4896, 0.7708, 0.4896, 0.6901, 0.3958, 0.6901, 0.3958, 0.7708, 0.4388, 0.7708, 0.4388, 0.6901, 0.3958, 0.125, 0.3958, 0.1901, 0.4388, 0.1901, 0.4388, 0.125, 0.4388, 0.125, 0.4388, 0.1901, 0.4896, 0.1901, 0.4896, 0.125, 0.4388, 0.1901, 0.4388, 0.2708, 0.4896, 0.2708, 0.4896, 0.1901, 0.3958, 0.1901, 0.3958, 0.2708, 0.4388, 0.2708, 0.4388, 0.1901, 0.3958, 0.7708, 0.3941, 0.8776, 0.4386, 0.8776, 0.4388, 0.7708, 0.4388, 0.7708, 0.4386, 0.8776, 0.4905, 0.8776, 0.4896, 0.7708, 0.4386, 0.8776, 0.4375, 1.0, 0.5, 1.0, 0.4905, 0.8776, 0.3941, 0.8776, 0.375, 1.0, 0.4375, 1.0, 0.4386, 0.8776, 0.4896, 0.2708, 0.4896, 0.375, 0.5289, 0.375, 0.5292, 0.2702, 0.5292, 0.2702, 0.5289, 0.375, 0.5532, 0.375, 0.5572, 0.265, 0.5289, 0.375, 0.5292, 0.4798, 0.5572, 0.485, 0.5532, 0.375, 0.4896, 0.375, 0.4896, 0.4792, 0.5292, 0.4798, 0.5289, 0.375, 0.4896, 0.625, 0.4896, 0.6901, 0.529, 0.6901, 0.529, 0.625, 0.529, 0.625, 0.529, 0.6901, 0.5552, 0.6901, 0.5552, 0.625, 0.529, 0.6901, 0.529, 0.7708, 0.5552, 0.7708, 0.5552, 0.6901, 0.4896, 0.6901, 0.4896, 0.7708, 0.529, 0.7708, 0.529, 0.6901, 0.4896, 0.125, 0.4896, 0.1901, 0.5291, 0.1899, 0.529, 0.125, 0.529, 0.125, 0.5291, 0.1899, 0.5554, 0.1886, 0.5552, 0.125, 0.5291, 0.1899, 0.5292, 0.2702, 0.5572, 0.265, 0.5554, 0.1886, 0.4896, 0.1901, 0.4896, 0.2708, 0.5292, 0.2702, 0.5291, 0.1899, 0.4896, 0.7708, 0.4905, 0.8776, 0.5294, 0.8776, 0.529, 0.7708, 0.529, 0.7708, 0.5294, 0.8776, 0.5558, 0.8776, 0.5552, 0.7708, 0.5294, 0.8776, 0.5313, 1.0, 0.5625, 1.0, 0.5558, 0.8776, 0.4905, 0.8776, 0.5, 1.0, 0.5313, 1.0, 0.5294, 0.8776, 0.5853, 0.25, 0.5853, 0.25, 0.6027, 0.2552, 0.6027, 0.2552, 0.6027, 0.2552, 0.6027, 0.2552, 0.6177, 0.2917, 0.6177, 0.2917, 0.6027, 0.2552, 0.6027, 0.2552, 0.6177, 0.2917, 0.6177, 0.2917, 0.5853, 0.25, 0.5853, 0.25, 0.6027, 0.2552, 0.6027, 0.2552, 0.5853, 0.2292, 0.5853, 0.2474, 0.6027, 0.2524, 0.6029, 0.2329, 0.6029, 0.2329, 0.6027, 0.2524, 0.6179, 0.2889, 0.6197, 0.265, 0.6027, 0.2524, 0.6027, 0.2552, 0.6177, 0.2917, 0.6179, 0.2889, 0.5853, 0.2474, 0.5853, 0.25, 0.6027, 0.2552, 0.6027, 0.2524, 0.5853, 0.5208, 0.5853, 0.5026, 0.5726, 0.4976, 0.5718, 0.5171, 0.5718, 0.5171, 0.5726, 0.4976, 0.5647, 0.4611, 0.5572, 0.485, 0.5726, 0.4976, 0.5727, 0.4948, 0.5656, 0.4583, 0.5647, 0.4611, 0.5853, 0.5026, 0.5853, 0.5, 0.5727, 0.4948, 0.5726, 0.4976, 0.5572, 0.485, 0.5647, 0.4611, 0.5621, 0.375, 0.5532, 0.375, 0.5532, 0.375, 0.5621, 0.375, 0.5647, 0.2889, 0.5572, 0.265, 0.5621, 0.375, 0.5633, 0.375, 0.5656, 0.2917, 0.5647, 0.2889, 0.5647, 0.4611, 0.5656, 0.4583, 0.5633, 0.375, 0.5621, 0.375, 0.5853, 0.25, 0.5853, 0.25, 0.6027, 0.2552, 0.6027, 0.2552, 0.6027, 0.2552, 0.6027, 0.2552, 0.6177, 0.2917, 0.6177, 0.2917, 0.6177, 0.2917, 0.6177, 0.2917, 0.6232, 0.375, 0.6232, 0.375, 0.6232, 0.375, 0.6232, 0.375, 0.6177, 0.4583, 0.6177, 0.4583, 0.6232, 0.375, 0.6232, 0.375, 0.6177, 0.4583, 0.6177, 0.4583, 0.6177, 0.2917, 0.6177, 0.2917, 0.6232, 0.375, 0.6232, 0.375, 0.5656, 0.4583, 0.5656, 0.4583, 0.5633, 0.375, 0.5633, 0.375, 0.5633, 0.375, 0.5633, 0.375, 0.5656, 0.2917, 0.5656, 0.2917, 0.5633, 0.375, 0.5633, 0.375, 0.5656, 0.2917, 0.5656, 0.2917, 0.5656, 0.4583, 0.5656, 0.4583, 0.5633, 0.375, 0.5633, 0.375, 0.5853, 0.5, 0.5853, 0.5, 0.5727, 0.4948, 0.5727, 0.4948, 0.5727, 0.4948, 0.5727, 0.4948, 0.5656, 0.4583, 0.5656, 0.4583, 0.5727, 0.4948, 0.5727, 0.4948, 0.5656, 0.4583, 0.5656, 0.4583, 0.5853, 0.5, 0.5853, 0.5, 0.5727, 0.4948, 0.5727, 0.4948, 0.6177, 0.2917, 0.6177, 0.2917, 0.6232, 0.375, 0.6232, 0.375, 0.6232, 0.375, 0.6232, 0.375, 0.6177, 0.4583, 0.6177, 0.4583, 0.5656, 0.4583, 0.5656, 0.4583, 0.5633, 0.375, 0.5633, 0.375, 0.5633, 0.375, 0.5633, 0.375, 0.5656, 0.2917, 0.5656, 0.2917, 0.5853, 0.5, 0.5853, 0.5, 0.5727, 0.4948, 0.5727, 0.4948, 0.5727, 0.4948, 0.5727, 0.4948, 0.5656, 0.4583, 0.5656, 0.4583, 0.6177, 0.4583, 0.6177, 0.4583, 0.6027, 0.4948, 0.6027, 0.4948, 0.6027, 0.4948, 0.6027, 0.4948, 0.5853, 0.5, 0.5853, 0.5, 0.6177, 0.4583, 0.6177, 0.4583, 0.6027, 0.4948, 0.6027, 0.4948, 0.6027, 0.4948, 0.6027, 0.4948, 0.5853, 0.5, 0.5853, 0.5, 0.6027, 0.4948, 0.6027, 0.4948, 0.5853, 0.5, 0.5853, 0.5, 0.6177, 0.4583, 0.6177, 0.4583, 0.6027, 0.4948, 0.6027, 0.4948, 0.5656, 0.2917, 0.5656, 0.2917, 0.5727, 0.2552, 0.5727, 0.2552, 0.5727, 0.2552, 0.5727, 0.2552, 0.5853, 0.25, 0.5853, 0.25, 0.6197, 0.485, 0.6179, 0.4611, 0.6027, 0.4976, 0.6029, 0.5171, 0.6029, 0.5171, 0.6027, 0.4976, 0.5853, 0.5026, 0.5853, 0.5208, 0.6027, 0.4976, 0.6027, 0.4948, 0.5853, 0.5, 0.5853, 0.5026, 0.6179, 0.4611, 0.6177, 0.4583, 0.6027, 0.4948, 0.6027, 0.4976, 0.5572, 0.265, 0.5647, 0.2889, 0.5726, 0.2524, 0.5718, 0.2329, 0.5718, 0.2329, 0.5726, 0.2524, 0.5853, 0.2474, 0.5853, 0.2292, 0.5726, 0.2524, 0.5727, 0.2552, 0.5853, 0.25, 0.5853, 0.2474, 0.5647, 0.2889, 0.5656, 0.2917, 0.5727, 0.2552, 0.5726, 0.2524, 0.5656, 0.2917, 0.5656, 0.2917, 0.5727, 0.2552, 0.5727, 0.2552, 0.5727, 0.2552, 0.5727, 0.2552, 0.5853, 0.25, 0.5853, 0.25, 0.5727, 0.2552, 0.5727, 0.2552, 0.5853, 0.25, 0.5853, 0.25, 0.5656, 0.2917, 0.5656, 0.2917, 0.5727, 0.2552, 0.5727, 0.2552, 0.5552, 0.625, 0.5552, 0.6901, 0.5714, 0.6901, 0.5714, 0.625, 0.5714, 0.625, 0.5714, 0.6901, 0.5853, 0.6901, 0.5853, 0.625, 0.5714, 0.6901, 0.5714, 0.7708, 0.5853, 0.7708, 0.5853, 0.6901, 0.5552, 0.6901, 0.5552, 0.7708, 0.5714, 0.7708, 0.5714, 0.6901, 0.5552, 0.125, 0.5554, 0.1886, 0.5715, 0.1856, 0.5714, 0.125, 0.5714, 0.125, 0.5715, 0.1856, 0.5853, 0.1849, 0.5853, 0.125, 0.5715, 0.1856, 0.5718, 0.2329, 0.5853, 0.2292, 0.5853, 0.1849, 0.5554, 0.1886, 0.5572, 0.265, 0.5718, 0.2329, 0.5715, 0.1856, 0.5552, 0.7708, 0.5558, 0.8776, 0.5715, 0.8776, 0.5714, 0.7708, 0.5714, 0.7708, 0.5715, 0.8776, 0.585, 0.8776, 0.5853, 0.7708, 0.5715, 0.8776, 0.5718, 1.0, 0.5811, 1.0, 0.585, 0.8776, 0.5558, 0.8776, 0.5625, 1.0, 0.5718, 1.0, 0.5715, 0.8776, 0.375, 0.25, 0.375, 0.25, 0.375, 0.2529, 0.375, 0.2346, 0.375, 0.2346, 0.375, 0.2529, 0.375, 0.2889, 0.375, 0.265, 0.375, 0.2529, 0.375, 0.2552, 0.375, 0.2917, 0.375, 0.2889, 0.375, 0.25, 0.375, 0.25, 0.375, 0.2552, 0.375, 0.2529, 0.3958, 0.625, 0.3776, 0.625, 0.3776, 0.6901, 0.3958, 0.6901, 0.3958, 0.6901, 0.3776, 0.6901, 0.3776, 0.7708, 0.3958, 0.7708, 0.3776, 0.6901, 0.375, 0.6901, 0.375, 0.7708, 0.3776, 0.7708, 0.3776, 0.625, 0.375, 0.625, 0.375, 0.6901, 0.3776, 0.6901, 0.3958, 0.2708, 0.3776, 0.2702, 0.3776, 0.375, 0.3958, 0.375, 0.3958, 0.375, 0.3776, 0.375, 0.3776, 0.4798, 0.3958, 0.4792, 0.3776, 0.375, 0.375, 0.375, 0.375, 0.485, 0.3776, 0.4798, 0.3776, 0.2702, 0.375, 0.265, 0.375, 0.375, 0.3776, 0.375, 0.3958, 0.7708, 0.3776, 0.7708, 0.3772, 0.8776, 0.3941, 0.8776, 0.3941, 0.8776, 0.3772, 0.8776, 0.375, 1.0, 0.375, 1.0, 0.3772, 0.8776, 0.375, 0.8776, 0.375, 1.0, 0.375, 1.0, 0.3776, 0.7708, 0.375, 0.7708, 0.375, 0.8776, 0.3772, 0.8776, 0.3958, 0.4792, 0.3776, 0.4798, 0.3776, 0.5601, 0.3958, 0.5599, 0.3958, 0.5599, 0.3776, 0.5601, 0.3776, 0.625, 0.3958, 0.625, 0.3776, 0.5601, 0.375, 0.5614, 0.375, 0.625, 0.3776, 0.625, 0.3776, 0.4798, 0.375, 0.485, 0.375, 0.5614, 0.3776, 0.5601, 0.375, 0.485, 0.3698, 0.5171, 0.3698, 0.5644, 0.375, 0.5614, 0.375, 0.5614, 0.3698, 0.5644, 0.3698, 0.625, 0.375, 0.625, 0.3698, 0.5644, 0.3333, 0.5651, 0.3333, 0.625, 0.3698, 0.625, 0.3698, 0.5171, 0.3333, 0.5208, 0.3333, 0.5651, 0.3698, 0.5644, 0.5625, 0.0, 0.5558, 0.0625, 0.5715, 0.0625, 0.5718, 0.0, 0.5718, 0.0, 0.5715, 0.0625, 0.585, 0.0625, 0.5811, 0.0, 0.5715, 0.0625, 0.5714, 0.125, 0.5853, 0.125, 0.585, 0.0625, 0.5558, 0.0625, 0.5552, 0.125, 0.5714, 0.125, 0.5715, 0.0625, 0.5572, 0.485, 0.5554, 0.5614, 0.5715, 0.5644, 0.5718, 0.5171, 0.5718, 0.5171, 0.5715, 0.5644, 0.5853, 0.5651, 0.5853, 0.5208, 0.5715, 0.5644, 0.5714, 0.625, 0.5853, 0.625, 0.5853, 0.5651, 0.5554, 0.5614, 0.5552, 0.625, 0.5714, 0.625, 0.5715, 0.5644, 0.5, 0.0, 0.4905, 0.0625, 0.5294, 0.0625, 0.5313, 0.0, 0.5313, 0.0, 0.5294, 0.0625, 0.5558, 0.0625, 0.5625, 0.0, 0.5294, 0.0625, 0.529, 0.125, 0.5552, 0.125, 0.5558, 0.0625, 0.4905, 0.0625, 0.4896, 0.125, 0.529, 0.125, 0.5294, 0.0625, 0.4896, 0.4792, 0.4896, 0.5599, 0.5291, 0.5601, 0.5292, 0.4798, 0.5292, 0.4798, 0.5291, 0.5601, 0.5554, 0.5614, 0.5572, 0.485, 0.5291, 0.5601, 0.529, 0.625, 0.5552, 0.625, 0.5554, 0.5614, 0.4896, 0.5599, 0.4896, 0.625, 0.529, 0.625, 0.5291, 0.5601, 0.375, 0.0, 0.3941, 0.0625, 0.4386, 0.0625, 0.4375, 0.0, 0.4375, 0.0, 0.4386, 0.0625, 0.4905, 0.0625, 0.5, 0.0, 0.4386, 0.0625, 0.4388, 0.125, 0.4896, 0.125, 0.4905, 0.0625, 0.3941, 0.0625, 0.3958, 0.125, 0.4388, 0.125, 0.4386, 0.0625, 0.3958, 0.4792, 0.3958, 0.5599, 0.4388, 0.5599, 0.4388, 0.4792, 0.4388, 0.4792, 0.4388, 0.5599, 0.4896, 0.5599, 0.4896, 0.4792, 0.4388, 0.5599, 0.4388, 0.625, 0.4896, 0.625, 0.4896, 0.5599, 0.3958, 0.5599, 0.3958, 0.625, 0.4388, 0.625, 0.4388, 0.5599, 0.6177, 0.7708, 0.6241, 0.7691, 0.6241, 0.6897, 0.6177, 0.6901, 0.6177, 0.6901, 0.6241, 0.6897, 0.6241, 0.625, 0.6177, 0.625, 0.6241, 0.6897, 0.625, 0.6875, 0.625, 0.625, 0.6241, 0.625, 0.6241, 0.7691, 0.625, 0.75, 0.625, 0.6875, 0.6241, 0.6897, 0.6197, 0.265, 0.6245, 0.2685, 0.6241, 0.1895, 0.6179, 0.1886, 0.6179, 0.1886, 0.6241, 0.1895, 0.6241, 0.125, 0.6177, 0.125, 0.6241, 0.1895, 0.625, 0.1875, 0.625, 0.125, 0.6241, 0.125, 0.6245, 0.2685, 0.625, 0.25, 0.625, 0.1875, 0.6241, 0.1895, 0.5853, 0.5208, 0.5853, 0.5651, 0.6027, 0.5644, 0.6029, 0.5171, 0.6029, 0.5171, 0.6027, 0.5644, 0.6179, 0.5614, 0.6197, 0.485, 0.6027, 0.5644, 0.6027, 0.625, 0.6177, 0.625, 0.6179, 0.5614, 0.5853, 0.5651, 0.5853, 0.625, 0.6027, 0.625, 0.6027, 0.5644, 0.375, 0.0, 0.375, 0.0, 0.3772, 0.0625, 0.3941, 0.0625, 0.3941, 0.0625, 0.3772, 0.0625, 0.3776, 0.125, 0.3958, 0.125, 0.3772, 0.0625, 0.375, 0.0625, 0.375, 0.125, 0.3776, 0.125, 0.375, 0.0, 0.375, 0.0, 0.375, 0.0625, 0.3772, 0.0625, 0.5811, 0.0, 0.585, 0.0625, 0.6027, 0.0625, 0.603, 0.0, 0.603, 0.0, 0.6027, 0.0625, 0.6183, 0.0625, 0.625, 0.0, 0.6027, 0.0625, 0.6027, 0.125, 0.6177, 0.125, 0.6183, 0.0625, 0.585, 0.0625, 0.5853, 0.125, 0.6027, 0.125, 0.6027, 0.0625, 0.125, 0.625, 0.125, 0.6875, 0.2457, 0.6875, 0.2448, 0.625, 0.2448, 0.625, 0.2457, 0.6875, 0.3368, 0.6879, 0.3333, 0.625, 0.2457, 0.6875, 0.25, 0.75, 0.375, 0.75, 0.3368, 0.6879, 0.125, 0.6875, 0.125, 0.75, 0.25, 0.75, 0.2457, 0.6875, 0.125, 0.5, 0.125, 0.5625, 0.2448, 0.5647, 0.2448, 0.5191, 0.2448, 0.5191, 0.2448, 0.5647, 0.3333, 0.5651, 0.3333, 0.5208, 0.2448, 0.5647, 0.2448, 0.625, 0.3333, 0.625, 0.3333, 0.5651, 0.125, 0.5625, 0.125, 0.625, 0.2448, 0.625, 0.2448, 0.5647, 0.375, 0.125, 0.375, 0.125, 0.375, 0.186, 0.375, 0.1886, 0.375, 0.1886, 0.375, 0.186, 0.375, 0.2346, 0.375, 0.265, 0.375, 0.186, 0.375, 0.1875, 0.375, 0.25, 0.375, 0.2346, 0.375, 0.125, 0.375, 0.125, 0.375, 0.1875, 0.375, 0.186, 0.375, 0.7708, 0.3741, 0.7691, 0.375, 0.8772, 0.375, 0.8776, 0.375, 0.8776, 0.375, 0.8772, 0.375, 1.0, 0.375, 1.0, 0.375, 0.8772, 0.375, 0.875, 0.375, 1.0, 0.375, 1.0, 0.3741, 0.7691, 0.375, 0.75, 0.375, 0.875, 0.375, 0.8772, 0.375, 0.0, 0.375, 0.0, 0.375, 0.0625, 0.375, 0.0625, 0.375, 0.0625, 0.375, 0.0625, 0.375, 0.125, 0.375, 0.125, 0.375, 0.0625, 0.375, 0.0625, 0.375, 0.125, 0.375, 0.125, 0.375, 0.0, 0.375, 0.0, 0.375, 0.0625, 0.375, 0.0625, 0.375, 0.625, 0.3698, 0.625, 0.3707, 0.6897, 0.375, 0.6901, 0.375, 0.6901, 0.3707, 0.6897, 0.3741, 0.7691, 0.375, 0.7708, 0.3707, 0.6897, 0.3368, 0.6879, 0.375, 0.75, 0.3741, 0.7691, 0.3698, 0.625, 0.3333, 0.625, 0.3368, 0.6879, 0.3707, 0.6897, 0.375, 0.25, 0.375, 0.25, 0.375, 0.2552, 0.375, 0.2552, 0.375, 0.2552, 0.375, 0.2552, 0.375, 0.2917, 0.375, 0.2917, 0.375, 0.265, 0.375, 0.2889, 0.375, 0.375, 0.375, 0.375, 0.375, 0.375, 0.375, 0.375, 0.375, 0.4611, 0.375, 0.485, 0.375, 0.375, 0.375, 0.375, 0.375, 0.4583, 0.375, 0.4611, 0.375, 0.2889, 0.375, 0.2917, 0.375, 0.375, 0.375, 0.375, 0.375, 0.485, 0.375, 0.4611, 0.3698, 0.4976, 0.3698, 0.5171, 0.3698, 0.5171, 0.3698, 0.4976, 0.3333, 0.5026, 0.3333, 0.5208, 0.3698, 0.4976, 0.3698, 0.4948, 0.3333, 0.5, 0.3333, 0.5026, 0.375, 0.4611, 0.375, 0.4583, 0.3698, 0.4948, 0.3698, 0.4976, 0.3333, 0.5208, 0.3333, 0.5026, 0.2448, 0.5022, 0.2448, 0.5191, 0.2448, 0.5191, 0.2448, 0.5022, 0.125, 0.5, 0.125, 0.5, 0.2448, 0.5022, 0.2448, 0.5, 0.125, 0.5, 0.125, 0.5, 0.3333, 0.5026, 0.3333, 0.5, 0.2448, 0.5, 0.2448, 0.5022, 0.3333, 0.5, 0.3333, 0.5, 0.2448, 0.5, 0.2448, 0.5, 0.2448, 0.5, 0.2448, 0.5, 0.125, 0.5, 0.125, 0.5, 0.375, 0.4583, 0.375, 0.4583, 0.3698, 0.4948, 0.3698, 0.4948, 0.3698, 0.4948, 0.3698, 0.4948, 0.3333, 0.5, 0.3333, 0.5, 0.375, 0.2917, 0.375, 0.2917, 0.375, 0.375, 0.375, 0.375, 0.375, 0.375, 0.375, 0.375, 0.375, 0.4583, 0.375, 0.4583, 0.5656, 0.2917, 0.5656, 0.2917, 0.5727, 0.2552, 0.5727, 0.2552, 0.5727, 0.2552, 0.5727, 0.2552, 0.5853, 0.25, 0.5853, 0.25, 0.5727, 0.2552, 0.5727, 0.2552, 0.5853, 0.25, 0.5853, 0.25, 0.5656, 0.2917, 0.5656, 0.2917, 0.5727, 0.2552, 0.5727, 0.2552, 0.6177, 0.4583, 0.6177, 0.4583, 0.6027, 0.4948, 0.6027, 0.4948, 0.6027, 0.4948, 0.6027, 0.4948, 0.5853, 0.5, 0.5853, 0.5, 0.6027, 0.4948, 0.6027, 0.4948, 0.5853, 0.5, 0.5853, 0.5, 0.6177, 0.4583, 0.6177, 0.4583, 0.6027, 0.4948, 0.6027, 0.4948, 0.5853, 0.5, 0.5853, 0.5, 0.5727, 0.4948, 0.5727, 0.4948, 0.5727, 0.4948, 0.5727, 0.4948, 0.5656, 0.4583, 0.5656, 0.4583, 0.5727, 0.4948, 0.5727, 0.4948, 0.5656, 0.4583, 0.5656, 0.4583, 0.5853, 0.5, 0.5853, 0.5, 0.5727, 0.4948, 0.5727, 0.4948, 0.5656, 0.4583, 0.5656, 0.4583, 0.5633, 0.375, 0.5633, 0.375, 0.5633, 0.375, 0.5633, 0.375, 0.5656, 0.2917, 0.5656, 0.2917, 0.5633, 0.375, 0.5633, 0.375, 0.5656, 0.2917, 0.5656, 0.2917, 0.5656, 0.4583, 0.5656, 0.4583, 0.5633, 0.375, 0.5633, 0.375, 0.6177, 0.2917, 0.6177, 0.2917, 0.6232, 0.375, 0.6232, 0.375, 0.6232, 0.375, 0.6232, 0.375, 0.6177, 0.4583, 0.6177, 0.4583, 0.6232, 0.375, 0.6232, 0.375, 0.6177, 0.4583, 0.6177, 0.4583, 0.6177, 0.2917, 0.6177, 0.2917, 0.6232, 0.375, 0.6232, 0.375, 0.5853, 0.25, 0.5853, 0.25, 0.6027, 0.2552, 0.6027, 0.2552, 0.6027, 0.2552, 0.6027, 0.2552, 0.6177, 0.2917, 0.6177, 0.2917, 0.6027, 0.2552, 0.6027, 0.2552, 0.6177, 0.2917, 0.6177, 0.2917, 0.5853, 0.25, 0.5853, 0.25, 0.6027, 0.2552, 0.6027, 0.2552, 0.5656, 0.2917, 0.5656, 0.2917, 0.5727, 0.2552, 0.5727, 0.2552, 0.5727, 0.2552, 0.5727, 0.2552, 0.5853, 0.25, 0.5853, 0.25, 0.5727, 0.2552, 0.5727, 0.2552, 0.5853, 0.25, 0.5853, 0.25, 0.5656, 0.2917, 0.5656, 0.2917, 0.5727, 0.2552, 0.5727, 0.2552, 0.6177, 0.4583, 0.6177, 0.4583, 0.6027, 0.4948, 0.6027, 0.4948, 0.6027, 0.4948, 0.6027, 0.4948, 0.5853, 0.5, 0.5853, 0.5, 0.6027, 0.4948, 0.6027, 0.4948, 0.5853, 0.5, 0.5853, 0.5, 0.6177, 0.4583, 0.6177, 0.4583, 0.6027, 0.4948, 0.6027, 0.4948, 0.5853, 0.5, 0.5853, 0.5, 0.5727, 0.4948, 0.5727, 0.4948, 0.5727, 0.4948, 0.5727, 0.4948, 0.5656, 0.4583, 0.5656, 0.4583, 0.5727, 0.4948, 0.5727, 0.4948, 0.5656, 0.4583, 0.5656, 0.4583, 0.5853, 0.5, 0.5853, 0.5, 0.5727, 0.4948, 0.5727, 0.4948, 0.5656, 0.4583, 0.5656, 0.4583, 0.5633, 0.375, 0.5633, 0.375, 0.5633, 0.375, 0.5633, 0.375, 0.5656, 0.2917, 0.5656, 0.2917, 0.5633, 0.375, 0.5633, 0.375, 0.5656, 0.2917, 0.5656, 0.2917, 0.5656, 0.4583, 0.5656, 0.4583, 0.5633, 0.375, 0.5633, 0.375, 0.6177, 0.2917, 0.6177, 0.2917, 0.6232, 0.375, 0.6232, 0.375, 0.6232, 0.375, 0.6232, 0.375, 0.6177, 0.4583, 0.6177, 0.4583, 0.6232, 0.375, 0.6232, 0.375, 0.6177, 0.4583, 0.6177, 0.4583, 0.6177, 0.2917, 0.6177, 0.2917, 0.6232, 0.375, 0.6232, 0.375, 0.5853, 0.25, 0.5853, 0.25, 0.6027, 0.2552, 0.6027, 0.2552, 0.6027, 0.2552, 0.6027, 0.2552, 0.6177, 0.2917, 0.6177, 0.2917, 0.6027, 0.2552, 0.6027, 0.2552, 0.6177, 0.2917, 0.6177, 0.2917, 0.5853, 0.25, 0.5853, 0.25, 0.6027, 0.2552, 0.6027, 0.2552])
me_cube_001.materials.append(mat_material)
me_cube_001.use_mirror_vertex_groups = False
me_cube_001.update()

# ---- objects
ob_player = bpy.data.objects.new('Player', me_cube)
ob_light = bpy.data.objects.new('Light', light_light)
ob_camera = bpy.data.objects.new('Camera', cam_camera)
ob_plane = bpy.data.objects.new('Plane', me_plane)
ob_cube_001 = bpy.data.objects.new('Cube.001', me_cube_001)

# ---- transforms, parenting, visibility, modifiers, constraints
ob_player.location = (0.0, 0.0, 3.072)
ob_player.scale = (0.165, 0.33, 0.5)
ob_player.lock_rotations_4d = False
ob_player.empty_display_type = 'ARROWS'
ob_player.lineart.crease_threshold = 0.0
_m = ob_player.modifiers.new('Mirror', 'MIRROR')
_m.use_axis = (False, True, False)
_m = ob_player.modifiers.new('Subdivision', 'SUBSURF')
_m.levels = 2
ob_light.location = (4.076, 1.005, 5.904)
ob_light.rotation_euler = (0.6503, 0.05522, 1.866)
ob_light.lock_rotations_4d = False
ob_light.empty_display_type = 'ARROWS'
ob_light.color = (0.0, 0.0, 0.0, 0.0)
ob_light.lineart.crease_threshold = 0.0
ob_camera.location = (7.359, -6.926, 4.958)
ob_camera.rotation_euler = (1.109, 0.0, 0.8149)
ob_camera.lock_rotations_4d = False
ob_camera.empty_display_type = 'ARROWS'
ob_camera.color = (0.0, 0.0, 0.0, 0.0)
ob_camera.display_type = 'WIRE'
ob_camera.lineart.crease_threshold = 0.0
ob_plane.location = (0.0, 0.0, 4.838)
ob_cube_001.location = (0.0, 0.0, 3.072)
ob_cube_001.scale = (0.165, 0.33, 0.5)
ob_cube_001.lock_rotations_4d = False
ob_cube_001.empty_display_type = 'ARROWS'
ob_cube_001.lineart.crease_threshold = 0.0
_m = ob_cube_001.modifiers.new('Solidify', 'SOLIDIFY')
_m.thickness = -0.11

# ---- collection membership
col_collection.objects.link(ob_player)
col_collection.objects.link(ob_light)
col_collection.objects.link(ob_camera)
col_collection.objects.link(ob_plane)
col_collection.objects.link(ob_cube_001)

# ---- scene / render settings (as saved in the file)
scene.camera = ob_camera
scene.frame_start = 1; scene.frame_end = 250; scene.frame_set(1)
scene.render.engine = 'BLENDER_EEVEE_NEXT'
scene.cycles.sampling_pattern = 'TABULATED_SOBOL'
scene.cycles.use_light_tree = False
scene.view_settings.view_transform = 'Filmic'
bpy.context.view_layer.update()
